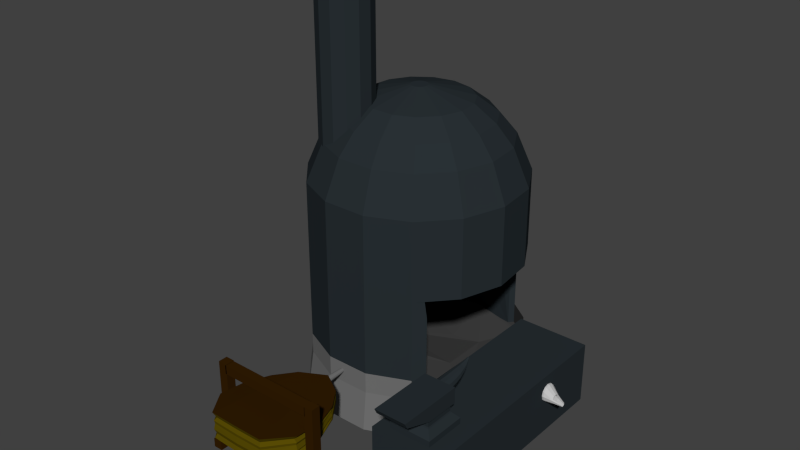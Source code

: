 # Source: smithy.blend  (saved by Blender 2.77.0; exported with 4.5.12 LTS)
import bpy
from mathutils import Matrix  # noqa: F401  (used for matrix-valued properties, if any)

bpy.ops.wm.read_factory_settings(use_empty=True)
scene = bpy.context.scene
scene.name = 'Scene'

# ---- collections
col_collection_1 = bpy.data.collections.new('Collection 1'); scene.collection.children.link(col_collection_1)

# ---- materials (node trees are filled in below, after node groups)
mat_material_004 = bpy.data.materials.new('Material.004')
mat_material_004.alpha_threshold = 0.0
mat_material_004.use_transparent_shadow = False
mat_material_004.diffuse_color = (0.02251, 0.03022, 0.03522, 1.0)
mat_material_004.roughness = 0.5
mat_material_002 = bpy.data.materials.new('Material.002')
mat_material_002.alpha_threshold = 0.0
mat_material_002.use_transparent_shadow = False
mat_material_002.diffuse_color = (0.03522, 0.01396, 0.001089, 1.0)
mat_material_002.roughness = 0.5
mat_material = bpy.data.materials.new('Material')
mat_material.alpha_threshold = 0.0
mat_material.use_transparent_shadow = False
mat_material.diffuse_color = (0.0985, 0.07118, 0.001408, 1.0)
mat_material.roughness = 0.5
mat_material_003 = bpy.data.materials.new('Material.003')
mat_material_003.alpha_threshold = 0.0
mat_material_003.use_transparent_shadow = False
mat_material_003.diffuse_color = (0.1679, 0.1679, 0.1679, 1.0)
mat_material_003.roughness = 0.5
mat_material_001 = bpy.data.materials.new('Material.001')
mat_material_001.alpha_threshold = 0.0
mat_material_001.use_transparent_shadow = False
mat_material_001.diffuse_color = (0.05222, 0.05222, 0.05222, 1.0)
mat_material_001.roughness = 0.5
mat_material_005 = bpy.data.materials.new('Material.005')
mat_material_005.alpha_threshold = 0.0
mat_material_005.use_transparent_shadow = False
mat_material_005.diffuse_color = (0.08714, 0.08714, 0.08714, 1.0)
mat_material_005.roughness = 0.5
mat_material_006 = bpy.data.materials.new('Material.006')
mat_material_006.alpha_threshold = 0.0
mat_material_006.use_transparent_shadow = False
mat_material_006.diffuse_color = (0.5489, 0.5489, 0.5489, 1.0)
mat_material_006.roughness = 0.5
mat_material_007 = bpy.data.materials.new('Material.007')
mat_material_007.alpha_threshold = 0.0
mat_material_007.use_transparent_shadow = False
mat_material_007.diffuse_color = (0.03522, 0.01396, 0.001089, 1.0)
mat_material_007.roughness = 0.5
mat_material_008 = bpy.data.materials.new('Material.008')
mat_material_008.alpha_threshold = 0.0
mat_material_008.use_transparent_shadow = False
mat_material_008.diffuse_color = (0.03522, 0.01396, 0.001089, 1.0)
mat_material_008.roughness = 0.5

# ---- material node trees

# ---- world
world_world = bpy.data.worlds.new('World'); scene.world = world_world
world_world.color = (0.05088, 0.05088, 0.05088)
world_world.use_sun_shadow = False
world_world.sun_shadow_jitter_overblur = 0.0
world_world.cycles.sampling_method = 'NONE'
world_world.cycles.sample_map_resolution = 256

# ---- meshes
me_cube_006 = bpy.data.meshes.new('Cube.006')
me_cube_006.from_pydata([(-1.0, -1.0, -1.0), (-1.0, -1.0, 1.0), (-1.0, 1.0, -1.0), (-1.0, 1.0, 1.0), (1.0, -1.0, -1.0), (1.0, -1.0, 1.0), (1.0, 1.0, -1.0), (1.0, 1.0, 1.0), (-1.0, 1.0, -1.308), (-1.0, -1.0, -1.308), (1.0, 1.0, -1.308), (1.0, -1.0, -1.308), (-1.036, 1.036, -1.561), (-1.036, -1.036, -1.561), (1.036, 1.036, -1.561), (1.036, -1.036, -1.561), (-1.147, 1.147, -1.925), (-1.147, -1.147, -1.925), (1.147, 1.147, -1.925), (1.147, -1.147, -1.925), (-1.42, 1.42, -2.795), (-1.42, -1.42, -2.795), (1.42, 1.42, -2.795), (1.42, -1.42, -2.795), (-1.42, 1.42, -4.03), (-1.42, -1.42, -4.03), (1.42, 1.42, -4.03), (1.42, -1.42, -4.03)], [], [(1, 3, 2, 0), (3, 7, 6, 2), (7, 5, 4, 6), (5, 1, 0, 4), (2, 6, 10, 8), (5, 7, 3, 1), (11, 9, 13, 15), (4, 0, 9, 11), (6, 4, 11, 10), (0, 2, 8, 9), (14, 15, 19, 18), (8, 10, 14, 12), (10, 11, 15, 14), (9, 8, 12, 13), (17, 16, 20, 21), (13, 12, 16, 17), (15, 13, 17, 19), (12, 14, 18, 16), (23, 21, 25, 27), (19, 17, 21, 23), (16, 18, 22, 20), (18, 19, 23, 22), (25, 24, 26, 27), (20, 22, 26, 24), (22, 23, 27, 26), (21, 20, 24, 25)])
_uv = me_cube_006.uv_layers.new(name='UVMap')
_uv.uv.foreach_set('vector', [0.0, 0.0, 1.0, 0.0, 1.0, 1.0, 0.0, 1.0, 0.0, 0.0, 1.0, 0.0, 1.0, 1.0, 0.0, 1.0, 0.0, 0.0, 1.0, 0.0, 1.0, 1.0, 0.0, 1.0, 0.0, 0.0, 1.0, 0.0, 1.0, 1.0, 0.0, 1.0, 0.0, 0.0, 1.0, 0.0, 1.0, 1.0, 0.0, 1.0, 0.0, 0.0, 1.0, 0.0, 1.0, 1.0, 0.0, 1.0, 0.0, 0.0, 1.0, 0.0, 1.0, 1.0, 0.0, 1.0, 0.0, 0.0, 1.0, 0.0, 1.0, 1.0, 0.0, 1.0, 0.0, 0.0, 1.0, 0.0, 1.0, 1.0, 0.0, 1.0, 0.0, 0.0, 1.0, 0.0, 1.0, 1.0, 0.0, 1.0, 0.0, 0.0, 1.0, 0.0, 1.0, 1.0, 0.0, 1.0, 0.0, 0.0, 1.0, 0.0, 1.0, 1.0, 0.0, 1.0, 0.0, 0.0, 1.0, 0.0, 1.0, 1.0, 0.0, 1.0, 0.0, 0.0, 1.0, 0.0, 1.0, 1.0, 0.0, 1.0, 0.0, 0.0, 1.0, 0.0, 1.0, 1.0, 0.0, 1.0, 0.0, 0.0, 1.0, 0.0, 1.0, 1.0, 0.0, 1.0, 0.0, 0.0, 1.0, 0.0, 1.0, 1.0, 0.0, 1.0, 0.0, 0.0, 1.0, 0.0, 1.0, 1.0, 0.0, 1.0, 0.0, 0.0, 1.0, 0.0, 1.0, 1.0, 0.0, 1.0, 0.0, 0.0, 1.0, 0.0, 1.0, 1.0, 0.0, 1.0, 0.0, 0.0, 1.0, 0.0, 1.0, 1.0, 0.0, 1.0, 0.0, 0.0, 1.0, 0.0, 1.0, 1.0, 0.0, 1.0, 1.0, 1.0, 2.518e-07, 1.0, 0.0, 2.518e-07, 1.0, 0.0, 0.0, 0.0, 1.0, 0.0, 1.0, 1.0, 0.0, 1.0, 0.0, 0.0, 1.0, 0.0, 1.0, 1.0, 0.0, 1.0, 0.0, 0.0, 1.0, 0.0, 1.0, 1.0, 0.0, 1.0])
me_cube_006.materials.append(mat_material_004)
me_cube_006.use_remesh_preserve_volume = False
me_cube_006.use_remesh_preserve_attributes = False
me_cube_006.use_mirror_vertex_groups = False
me_cube_006.update()
me_cube = bpy.data.meshes.new('Cube')
me_cube.from_pydata([(-1.0, -1.0, -1.0), (-1.0, -1.0, 1.0), (-1.0, 1.0, -1.0), (-1.0, 1.0, 1.0), (1.0, -1.0, -1.0), (1.0, -1.0, 1.0), (1.0, 1.0, -1.0), (1.0, 1.0, 1.0)], [], [(1, 3, 2, 0), (3, 7, 6, 2), (7, 5, 4, 6), (5, 1, 0, 4), (0, 2, 6, 4), (5, 7, 3, 1)])
_uv = me_cube.uv_layers.new(name='UVMap')
_uv.uv.foreach_set('vector', [0.3333, 0.3333, 0.3333, 3.974e-08, 0.6667, 0.0, 0.6667, 0.3333, 3.974e-08, 0.6667, 0.0, 0.3333, 0.3333, 0.3333, 0.3333, 0.6667, 1.291e-07, 0.3333, 0.0, 8.941e-08, 0.3333, 0.0, 0.3333, 0.3333, 0.3333, 0.3333, 0.6667, 0.3333, 0.6667, 0.6667, 0.3333, 0.6667, 1.0, 0.0, 1.0, 0.3333, 0.6667, 0.3333, 0.6667, 2.98e-08, 0.0, 0.6667, 0.3333, 0.6667, 0.3333, 1.0, 4.967e-08, 1.0])
me_cube.materials.append(mat_material_002)
me_cube.use_remesh_preserve_volume = False
me_cube.use_remesh_preserve_attributes = False
me_cube.use_mirror_vertex_groups = False
me_cube.update()
me_cylinder_003 = bpy.data.meshes.new('Cylinder.003')
me_cylinder_003.from_pydata([(1.0, -4.371e-08, -1.0), (0.6183, -0.9461, -1.0), (-0.5, 0.7976, -0.77), (-0.5, 0.7976, 0.773), (-0.8116, 0.4394, -0.8661), (-0.8116, 0.4394, 1.0), (-1.001, -4.572e-06, -1.111), (-1.0, -4.371e-08, 1.201), (-1.019, -0.5, -1.468), (-1.016, -0.5143, 1.512), (-0.6227, -0.9547, -1.891), (-0.6183, -0.9461, 1.825), (0.006787, -0.9665, 1.846), (-1.0, -4.371e-08, -1.0), (-0.6183, -0.9461, -1.0), (0.0, 1.058, -0.6051), (0.0, 1.058, 0.5886), (0.5, 0.7976, -0.77), (0.5, 0.7976, 0.773), (0.8116, 0.4394, -0.8661), (0.8116, 0.4394, 1.0), (1.001, -4.572e-06, -1.111), (1.0, -4.371e-08, 1.201), (1.019, -0.5, -1.468), (1.016, -0.5143, 1.512), (0.6227, -0.9547, -1.891), (0.6183, -0.9461, 1.825), (0.0, -0.96, -1.893), (-0.006787, -0.9665, 1.846), (0.0, 1.058, -0.3812), (0.00906, -0.9198, -1.17), (-0.5, 0.7976, -0.4806), (-0.8116, 0.4394, -0.5161), (-0.9049, -0.04277, -0.7007), (-0.9215, -0.5014, -0.912), (-0.5595, -0.9123, -1.172), (0.006738, -0.9198, -1.17), (0.5, 0.7976, -0.4806), (0.7484, 0.3581, -0.5533), (0.9207, -0.04277, -0.7007), (0.9373, -0.5014, -0.912), (0.5753, -0.9123, -1.172), (0.0, 1.058, -0.08678), (0.002851, -0.9444, -0.2666), (-0.5, 0.7976, -0.1001), (-0.7852, 0.4122, -0.0598), (-0.9678, -0.0129, -0.1098), (-0.9848, -0.5026, -0.1742), (-0.6006, -0.9329, -0.2743), (-0.002851, -0.9444, -0.2666), (0.5, 0.7976, -0.1001), (0.7852, 0.4122, -0.0598), (0.9678, -0.0129, -0.1098), (0.9848, -0.5026, -0.1742), (0.6006, -0.9329, -0.2743), (0.0, 1.058, 0.1824), (0.004478, -0.9643, 0.5736), (-0.5, 0.7976, 0.248), (-0.8116, 0.4394, 0.365), (-1.0, -1.585e-06, 0.414), (-1.017, -0.5094, 0.4982), (-0.6198, -0.949, 0.5607), (-0.004478, -0.9643, 0.5736), (0.5, 0.7976, 0.248), (0.8116, 0.4394, 0.365), (1.0, -1.585e-06, 0.414), (1.017, -0.5094, 0.4982), (0.6198, -0.949, 0.5607), (0.0, 1.058, 0.3855), (0.005229, -0.9397, 1.199), (-0.5, 0.7976, 0.5105), (-0.8116, 0.4394, 0.6825), (-0.9286, -0.04335, 0.825), (-0.9442, -0.5186, 1.009), (-0.5748, -0.9231, 1.183), (-0.005229, -0.9397, 1.199), (0.5, 0.7976, 0.5105), (0.8116, 0.4394, 0.6825), (0.9286, -0.04335, 0.825), (0.9442, -0.5186, 1.009), (0.5748, -0.9231, 1.183), (0.002124, -0.9521, -0.6928), (-0.5, 0.7976, -0.2754), (-0.7973, 0.4247, -0.2701), (-0.9828, -0.006955, -0.3715), (-1.0, -0.5026, -0.513), (-0.6104, -0.9422, -0.6982), (-0.002124, -0.9521, -0.6928), (0.5, 0.7976, -0.2754), (0.7973, 0.4247, -0.2701), (0.9828, -0.006955, -0.3715), (1.0, -0.5026, -0.513), (0.6104, -0.9422, -0.6982), (0.0, 1.058, -0.2224)], [], [(27, 10, 8, 6, 4, 2, 15), (16, 3, 5, 7, 9, 11, 12), (68, 70, 3, 16), (70, 71, 5, 3), (71, 72, 7, 5), (72, 73, 9, 7), (73, 74, 11, 9), (74, 69, 12, 11), (27, 15, 17, 19, 21, 23, 25), (16, 28, 26, 24, 22, 20, 18), (68, 16, 18, 76), (76, 18, 20, 77), (77, 20, 22, 78), (78, 22, 24, 79), (79, 24, 26, 80), (80, 26, 28, 75), (25, 41, 36, 27), (23, 40, 41, 25), (21, 39, 40, 23), (19, 38, 39, 21), (17, 37, 38, 19), (15, 29, 37, 17), (10, 27, 30, 35), (8, 10, 35, 34), (6, 8, 34, 33), (4, 6, 33, 32), (2, 4, 32, 31), (15, 2, 31, 29), (92, 54, 49, 87), (91, 53, 54, 92), (90, 52, 53, 91), (89, 51, 52, 90), (88, 50, 51, 89), (93, 42, 50, 88), (86, 81, 43, 48), (85, 86, 48, 47), (84, 85, 47, 46), (83, 84, 46, 45), (82, 83, 45, 44), (93, 82, 44, 42), (54, 67, 62, 49), (53, 66, 67, 54), (52, 65, 66, 53), (51, 64, 65, 52), (50, 63, 64, 51), (42, 55, 63, 50), (48, 43, 56, 61), (47, 48, 61, 60), (46, 47, 60, 59), (45, 46, 59, 58), (44, 45, 58, 57), (42, 44, 57, 55), (67, 80, 75, 62), (66, 79, 80, 67), (65, 78, 79, 66), (64, 77, 78, 65), (63, 76, 77, 64), (55, 68, 76, 63), (61, 56, 69, 74), (60, 61, 74, 73), (59, 60, 73, 72), (58, 59, 72, 71), (57, 58, 71, 70), (55, 57, 70, 68), (29, 31, 82, 93), (31, 32, 83, 82), (32, 33, 84, 83), (33, 34, 85, 84), (34, 35, 86, 85), (35, 30, 81, 86), (29, 93, 88, 37), (37, 88, 89, 38), (38, 89, 90, 39), (39, 90, 91, 40), (40, 91, 92, 41), (41, 92, 87, 36)])
me_cylinder_003.polygons.foreach_set('material_index', [1, 1, 0, 0, 0, 0, 0, 0, 1, 1, 0, 0, 0, 0, 0, 0, 0, 0, 0, 0, 0, 0, 0, 0, 0, 0, 0, 0, 0, 0, 0, 0, 0, 0, 0, 0, 0, 0, 0, 0, 0, 0, 0, 0, 0, 0, 0, 0, 0, 0, 0, 0, 0, 0, 0, 0, 0, 0, 0, 0, 0, 0, 0, 0, 0, 0, 0, 0, 0, 0, 0, 0, 0, 0, 0, 0])
_uv = me_cylinder_003.uv_layers.new(name='UVMap')
_uv.uv.foreach_set('vector', [0.5229, 0.7999, 0.4162, 0.7983, 0.3491, 0.7067, 0.3532, 0.6154, 0.3863, 0.5409, 0.4402, 0.4889, 0.5263, 0.4436, 0.8249, 0.3547, 0.7391, 0.3075, 0.6854, 0.2445, 0.6529, 0.1732, 0.6498, 0.08368, 0.7178, 0.00444, 0.8249, 0.0, 0.02653, 0.3122, 0.08825, 0.3227, 0.09528, 0.3613, 0.03197, 0.3421, 0.08825, 0.3227, 0.1618, 0.3385, 0.1703, 0.3852, 0.09528, 0.3613, 0.1618, 0.3385, 0.2496, 0.3479, 0.2545, 0.4039, 0.1703, 0.3852, 0.2496, 0.3479, 0.3342, 0.364, 0.3491, 0.4379, 0.2545, 0.4039, 0.1637, 0.5626, 0.1004, 0.5366, 0.108, 0.441, 0.1762, 0.4877, 0.1004, 0.5366, 0.00103, 0.5342, 0.0008654, 0.4379, 0.108, 0.441, 0.5229, 0.7999, 0.5263, 0.4436, 0.6116, 0.4902, 0.6645, 0.543, 0.6961, 0.6179, 0.6984, 0.7093, 0.6296, 0.7999, 1.0, 0.0, 1.0, 0.3547, 0.8929, 0.3503, 0.8249, 0.271, 0.828, 0.1815, 0.8605, 0.1102, 0.9141, 0.04721, 0.3492, 0.1678, 0.3491, 0.1376, 0.4115, 0.1106, 0.4117, 0.1497, 0.4117, 0.1497, 0.4115, 0.1106, 0.483, 0.07693, 0.4833, 0.1242, 0.4833, 0.1242, 0.483, 0.07693, 0.5635, 0.04689, 0.5683, 0.1027, 0.5683, 0.1027, 0.5635, 0.04689, 0.6498, 0.0, 0.6482, 0.07485, 0.711, 0.5685, 0.6984, 0.4936, 0.7666, 0.4468, 0.7742, 0.5424, 0.7742, 0.5424, 0.7666, 0.4468, 0.8737, 0.4436, 0.8736, 0.5399, 0.767, 0.9999, 0.7749, 0.8929, 0.8723, 0.8924, 0.8737, 1.0, 0.6989, 0.9372, 0.7127, 0.8544, 0.7749, 0.8929, 0.767, 0.9999, 0.5653, 0.391, 0.5691, 0.3297, 0.6465, 0.3607, 0.6498, 0.4436, 0.4845, 0.3546, 0.4954, 0.3079, 0.5691, 0.3297, 0.5653, 0.391, 0.4127, 0.3402, 0.4125, 0.2972, 0.4954, 0.3079, 0.4845, 0.3546, 0.35, 0.3152, 0.3498, 0.2819, 0.4125, 0.2972, 0.4127, 0.3402, 0.1082, 0.9941, 0.001439, 0.9942, 0.0, 0.8866, 0.09744, 0.8871, 0.1762, 0.9313, 0.1082, 0.9941, 0.09744, 0.8871, 0.1595, 0.8485, 0.1926, 0.06401, 0.267, 0.0, 0.2792, 0.08213, 0.2079, 0.1238, 0.1204, 0.1109, 0.1926, 0.06401, 0.2079, 0.1238, 0.1297, 0.1623, 0.05395, 0.1344, 0.1204, 0.1109, 0.1297, 0.1623, 0.0617, 0.177, 0.0, 0.1666, 0.05395, 0.1344, 0.0617, 0.177, 0.005996, 0.1995, 0.7687, 0.8224, 0.7703, 0.7593, 0.8737, 0.758, 0.8737, 0.8214, 0.7018, 0.795, 0.7044, 0.7446, 0.7703, 0.7593, 0.7687, 0.8224, 0.5652, 0.2808, 0.5654, 0.2418, 0.648, 0.251, 0.6488, 0.3014, 0.4859, 0.2659, 0.4874, 0.2346, 0.5654, 0.2418, 0.5652, 0.2808, 0.4123, 0.2666, 0.4122, 0.2405, 0.4874, 0.2346, 0.4859, 0.2659, 0.3497, 0.2583, 0.3496, 0.2381, 0.4122, 0.2405, 0.4123, 0.2666, 0.1062, 0.8165, 0.001264, 0.8157, 0.001207, 0.7522, 0.1046, 0.7535, 0.1731, 0.7891, 0.1062, 0.8165, 0.1046, 0.7535, 0.1705, 0.7387, 0.2131, 0.1727, 0.2924, 0.1405, 0.301, 0.1903, 0.2206, 0.2111, 0.1383, 0.1982, 0.2131, 0.1727, 0.2206, 0.2111, 0.1457, 0.2289, 0.0672, 0.2071, 0.1383, 0.1982, 0.1457, 0.2289, 0.0719, 0.2329, 0.01025, 0.2229, 0.0672, 0.2071, 0.0719, 0.2329, 0.01388, 0.2428, 0.7703, 0.7593, 0.7667, 0.635, 0.8737, 0.6329, 0.8737, 0.758, 0.7044, 0.7446, 0.6986, 0.6445, 0.7667, 0.635, 0.7703, 0.7593, 0.5654, 0.2418, 0.5641, 0.164, 0.6498, 0.1509, 0.648, 0.251, 0.4874, 0.2346, 0.4835, 0.1714, 0.5641, 0.164, 0.5654, 0.2418, 0.4122, 0.2405, 0.4119, 0.1888, 0.4835, 0.1714, 0.4874, 0.2346, 0.3496, 0.2381, 0.3494, 0.198, 0.4119, 0.1888, 0.4122, 0.2405, 0.1046, 0.7535, 0.001207, 0.7522, 0.00106, 0.6272, 0.1081, 0.6292, 0.1705, 0.7387, 0.1046, 0.7535, 0.1081, 0.6292, 0.1762, 0.6386, 0.2206, 0.2111, 0.301, 0.1903, 0.3211, 0.2889, 0.2335, 0.2882, 0.1457, 0.2289, 0.2206, 0.2111, 0.2335, 0.2882, 0.1533, 0.2919, 0.0719, 0.2329, 0.1457, 0.2289, 0.1533, 0.2919, 0.08122, 0.2841, 0.01388, 0.2428, 0.0719, 0.2329, 0.08122, 0.2841, 0.02109, 0.2824, 0.7667, 0.635, 0.7742, 0.5424, 0.8736, 0.5399, 0.8737, 0.6329, 0.6986, 0.6445, 0.711, 0.5685, 0.7742, 0.5424, 0.7667, 0.635, 0.5641, 0.164, 0.5683, 0.1027, 0.6482, 0.07485, 0.6498, 0.1509, 0.4835, 0.1714, 0.4833, 0.1242, 0.5683, 0.1027, 0.5641, 0.164, 0.4119, 0.1888, 0.4117, 0.1497, 0.4833, 0.1242, 0.4835, 0.1714, 0.3494, 0.198, 0.3492, 0.1678, 0.4117, 0.1497, 0.4119, 0.1888, 0.1081, 0.6292, 0.00106, 0.6272, 0.00103, 0.5342, 0.1004, 0.5366, 0.1762, 0.6386, 0.1081, 0.6292, 0.1004, 0.5366, 0.1637, 0.5626, 0.2335, 0.2882, 0.3211, 0.2889, 0.3342, 0.364, 0.2496, 0.3479, 0.1533, 0.2919, 0.2335, 0.2882, 0.2496, 0.3479, 0.1618, 0.3385, 0.08122, 0.2841, 0.1533, 0.2919, 0.1618, 0.3385, 0.08825, 0.3227, 0.02109, 0.2824, 0.08122, 0.2841, 0.08825, 0.3227, 0.02653, 0.3122, 0.005996, 0.1995, 0.0617, 0.177, 0.0672, 0.2071, 0.01025, 0.2229, 0.0617, 0.177, 0.1297, 0.1623, 0.1383, 0.1982, 0.0672, 0.2071, 0.1297, 0.1623, 0.2079, 0.1238, 0.2131, 0.1727, 0.1383, 0.1982, 0.2079, 0.1238, 0.2792, 0.08213, 0.2924, 0.1405, 0.2131, 0.1727, 0.2792, 0.08213, 0.3299, 0.03591, 0.3491, 0.1047, 0.2924, 0.1405, 0.09744, 0.8871, 0.0, 0.8866, 0.001264, 0.8157, 0.1062, 0.8165, 0.3498, 0.2819, 0.3497, 0.2583, 0.4123, 0.2666, 0.4125, 0.2972, 0.4125, 0.2972, 0.4123, 0.2666, 0.4859, 0.2659, 0.4954, 0.3079, 0.4954, 0.3079, 0.4859, 0.2659, 0.5652, 0.2808, 0.5691, 0.3297, 0.5691, 0.3297, 0.5652, 0.2808, 0.6488, 0.3014, 0.6465, 0.3607, 0.7127, 0.8544, 0.7018, 0.795, 0.7687, 0.8224, 0.7749, 0.8929, 0.7749, 0.8929, 0.7687, 0.8224, 0.8737, 0.8214, 0.8723, 0.8924])
me_cylinder_003.materials.append(mat_material)
me_cylinder_003.materials.append(mat_material_002)
me_cylinder_003.use_remesh_preserve_volume = False
me_cylinder_003.use_remesh_preserve_attributes = False
me_cylinder_003.use_mirror_vertex_groups = False
me_cylinder_003.update()
me_cylinder = bpy.data.meshes.new('Cylinder')
me_cylinder.from_pydata([(1.285e-08, 2.294, -1.0), (0.0, 1.0, 1.0), (1.147, 1.987, -1.0), (0.5, 0.866, 1.0), (1.987, 1.147, -1.0), (0.866, 0.5, 1.0), (2.294, 7.969e-08, -1.0), (1.0, -4.371e-08, 1.0), (1.987, -1.147, -1.0), (0.866, -0.5, 1.0), (1.147, -1.987, -1.0), (0.5, -0.866, 1.0), (3.592e-07, -2.294, -1.0), (1.51e-07, -1.0, 1.0), (-1.147, -1.987, -1.0), (-0.5, -0.866, 1.0), (-1.987, -1.147, -1.0), (-0.866, -0.5, 1.0), (-2.294, -8.866e-07, -1.0), (-1.0, -4.649e-07, 1.0), (-1.987, 1.147, -1.0), (-0.866, 0.5, 1.0), (-1.147, 1.987, -1.0), (-0.5, 0.866, 1.0)], [], [(0, 1, 3, 2), (2, 3, 5, 4), (4, 5, 7, 6), (6, 7, 9, 8), (8, 9, 11, 10), (10, 11, 13, 12), (12, 13, 15, 14), (14, 15, 17, 16), (16, 17, 19, 18), (18, 19, 21, 20), (3, 1, 23, 21, 19, 17, 15, 13, 11, 9, 7, 5), (20, 21, 23, 22), (22, 23, 1, 0), (0, 2, 4, 6, 8, 10, 12, 14, 16, 18, 20, 22)])
_uv = me_cylinder.uv_layers.new(name='UVMap')
_uv.uv.foreach_set('vector', [0.0, 0.0, 1.0, 0.0, 1.0, 1.0, 0.0, 1.0, 0.0, 0.0, 1.0, 0.0, 1.0, 1.0, 0.0, 1.0, 0.0, 0.0, 1.0, 0.0, 1.0, 1.0, 0.0, 1.0, 0.0, 0.0, 1.0, 0.0, 1.0, 1.0, 0.0, 1.0, 0.0, 0.0, 1.0, 0.0, 1.0, 1.0, 0.0, 1.0, 0.0, 0.0, 1.0, 0.0, 1.0, 1.0, 0.0, 1.0, 0.0, 0.0, 1.0, 0.0, 1.0, 1.0, 0.0, 1.0, 0.0, 0.0, 1.0, 0.0, 1.0, 1.0, 0.0, 1.0, 0.0, 0.0, 1.0, 0.0, 1.0, 1.0, 0.0, 1.0, 0.0, 0.0, 1.0, 0.0, 1.0, 1.0, 0.0, 1.0, 0.5, 1.0, 0.75, 0.933, 0.933, 0.75, 1.0, 0.5, 0.933, 0.25, 0.75, 0.06699, 0.5, 0.0, 0.25, 0.06699, 0.06699, 0.25, 0.0, 0.5, 0.06699, 0.75, 0.25, 0.933, 0.0, 0.0, 1.0, 0.0, 1.0, 1.0, 0.0, 1.0, 0.0, 0.0, 1.0, 0.0, 1.0, 1.0, 0.0, 1.0, 5.38e-08, 0.366, 0.134, 0.134, 0.366, 0.0, 0.634, 1.614e-07, 0.866, 0.134, 1.0, 0.366, 1.0, 0.634, 0.866, 0.866, 0.634, 1.0, 0.366, 1.0, 0.134, 0.866, 0.0, 0.634])
me_cylinder.materials.append(mat_material_003)
me_cylinder.use_remesh_preserve_volume = False
me_cylinder.use_remesh_preserve_attributes = False
me_cylinder.use_mirror_vertex_groups = False
me_cylinder.update()
me_cube_003 = bpy.data.meshes.new('Cube.003')
me_cube_003.from_pydata([(0.6431, -1.716, 2.342), (0.6431, -3.002, 2.342), (-0.6431, -1.716, 2.342), (-0.6431, -3.002, 2.342), (-0.7696, -1.544, -1.601), (-0.7696, -1.544, 2.43), (-0.7696, -0.004741, -1.601), (-0.7696, -0.1408, -0.15), (0.7696, -1.544, -1.601), (0.7696, -1.544, 2.43), (0.7696, -0.004741, -1.601), (0.7696, -0.1408, -0.15), (-0.7696, -2.279, -1.601), (-0.7696, -2.279, 2.43), (0.7696, -2.279, 2.43), (0.7696, -2.279, -1.601), (-0.7696, -2.933, -1.601), (-0.7696, -2.933, 2.43), (0.7696, -2.933, 2.43), (0.7696, -2.933, -1.601), (-0.7696, -3.139, -1.601), (-0.7696, -3.139, 2.43), (0.7696, -3.139, 2.43), (0.7696, -3.139, -1.601), (-0.1646, -3.549, -1.228), (0.01724, -3.549, -1.486), (0.01724, -3.259, -1.486), (0.01724, -2.776, -1.486), (-0.1646, -3.259, -1.228), (-0.1646, -2.776, -1.228), (-0.2977, -3.259, -0.5254), (-0.2977, -2.776, -0.5254), (-0.3464, -3.259, 0.4348), (-0.3464, -2.776, 0.4348), (-0.2977, -3.259, 1.395), (-0.2977, -2.776, 1.395), (-0.1646, -3.259, 2.098), (-0.1646, -2.776, 2.098), (0.01724, -3.259, 2.355), (0.01724, -2.776, 2.355), (0.199, -3.259, 2.098), (0.199, -2.776, 2.098), (0.3321, -3.259, 1.395), (0.3321, -2.776, 1.395), (0.3809, -3.259, 0.4348), (0.3809, -2.776, 0.4348), (0.3321, -3.259, -0.5254), (0.3321, -2.776, -0.5254), (0.1991, -3.259, -1.228), (0.1991, -2.776, -1.228), (-0.2977, -3.549, -0.5254), (-0.3464, -3.549, 0.4348), (-0.2977, -3.549, 1.395), (-0.1646, -3.549, 2.098), (0.01724, -3.549, 2.355), (0.199, -3.549, 2.098), (0.3321, -3.549, 1.395), (0.3809, -3.549, 0.4348), (0.3321, -3.549, -0.5254), (0.1991, -3.549, -1.228), (0.1832, -3.909, -1.322), (0.01724, -3.909, -1.557), (0.3046, -3.909, -0.6807), (0.3491, -3.909, 0.1956), (0.3046, -3.909, 1.072), (0.1832, -3.909, 1.713), (0.01724, -3.909, 1.948), (-0.1487, -3.909, 1.713), (-0.2701, -3.909, 1.072), (-0.3146, -3.909, 0.1956), (-0.2701, -3.909, -0.6807), (-0.1487, -3.909, -1.322), (0.1617, -4.238, -1.445), (0.01724, -4.238, -1.649), (0.2674, -4.238, -0.8864), (0.3061, -4.238, -0.1235), (0.2674, -4.238, 0.6394), (0.1617, -4.238, 1.198), (0.01724, -4.238, 1.402), (-0.1272, -4.238, 1.198), (-0.233, -4.238, 0.6394), (-0.2717, -4.238, -0.1235), (-0.233, -4.238, -0.8864), (-0.1272, -4.238, -1.445), (0.1306, -4.558, -1.558), (0.02169, -4.558, -1.713), (0.2104, -4.558, -1.137), (0.2396, -4.558, -0.5617), (0.2104, -4.558, 0.0137), (0.1306, -4.558, 0.4349), (0.02169, -4.558, 0.5891), (-0.08726, -4.558, 0.4349), (-0.167, -4.558, 0.0137), (-0.1962, -4.558, -0.5617), (-0.167, -4.558, -1.137), (-0.08726, -4.558, -1.558), (0.1015, -4.777, -1.73), (0.02169, -4.777, -1.843), (0.1599, -4.777, -1.422), (0.1813, -4.777, -1.0), (0.1599, -4.777, -0.5791), (0.1015, -4.777, -0.2706), (0.02169, -4.777, -0.1577), (-0.05808, -4.777, -0.2706), (-0.1165, -4.777, -0.5791), (-0.1379, -4.777, -1.0), (-0.1165, -4.777, -1.422), (-0.05808, -4.777, -1.73), (0.07769, -4.902, -1.872), (0.02169, -4.902, -1.951), (0.1187, -4.902, -1.655), (0.1337, -4.902, -1.359), (0.1187, -4.902, -1.064), (0.07769, -4.902, -0.8471), (0.02169, -4.902, -0.7679), (-0.0343, -4.902, -0.8471), (-0.07529, -4.902, -1.064), (-0.09029, -4.902, -1.359), (-0.07529, -4.902, -1.655), (-0.0343, -4.902, -1.872), (0.05971, -4.989, -2.026), (0.02169, -4.989, -2.08), (0.08754, -4.989, -1.879), (0.09772, -4.989, -1.678), (0.08754, -4.989, -1.478), (0.05971, -4.989, -1.331), (0.02169, -4.989, -1.277), (-0.01632, -4.989, -1.331), (-0.04415, -4.989, -1.478), (-0.05434, -4.989, -1.678), (-0.04415, -4.989, -1.879), (-0.01632, -4.989, -2.026), (0.04796, -5.051, -2.198), (0.02169, -5.051, -2.235), (0.06719, -5.051, -2.096), (0.07422, -5.051, -1.958), (0.06719, -5.051, -1.819), (0.04796, -5.051, -1.717), (0.02169, -5.051, -1.68), (-0.004571, -5.051, -1.717), (-0.0238, -5.051, -1.819), (-0.03084, -5.051, -1.958), (-0.0238, -5.051, -2.096), (-0.004571, -5.051, -2.198)], [], [(2, 3, 1, 0), (5, 7, 6, 4), (7, 11, 10, 6), (11, 9, 8, 10), (9, 11, 7, 5), (4, 6, 10, 8, 15, 19, 23, 20, 16, 12), (20, 23, 22, 21), (5, 4, 12, 16, 20, 21, 17, 13), (54, 55, 65, 66), (26, 28, 24, 25), (26, 27, 29, 28), (56, 57, 63, 64), (36, 38, 54, 53), (28, 29, 31, 30), (50, 51, 69, 70), (40, 42, 56, 55), (30, 31, 33, 32), (58, 59, 60, 62), (44, 46, 58, 57), (32, 33, 35, 34), (25, 24, 71, 61), (30, 32, 51, 50), (34, 35, 37, 36), (57, 58, 62, 63), (34, 36, 53, 52), (36, 37, 39, 38), (55, 56, 64, 65), (48, 26, 25, 59), (38, 39, 41, 40), (59, 25, 61, 60), (38, 40, 55, 54), (40, 41, 43, 42), (65, 64, 76, 77), (42, 44, 57, 56), (42, 43, 45, 44), (28, 30, 50, 24), (53, 54, 66, 67), (44, 45, 47, 46), (29, 27, 49, 47, 45, 43, 41, 39, 37, 35, 33, 31), (48, 49, 27, 26), (46, 47, 49, 48), (52, 53, 67, 68), (32, 34, 52, 51), (46, 48, 59, 58), (24, 50, 70, 71), (51, 52, 68, 69), (77, 76, 88, 89), (61, 71, 83, 73), (62, 60, 72, 74), (69, 68, 80, 81), (66, 65, 77, 78), (63, 62, 74, 75), (70, 69, 81, 82), (67, 66, 78, 79), (64, 63, 75, 76), (71, 70, 82, 83), (60, 61, 73, 72), (68, 67, 79, 80), (92, 91, 103, 104), (73, 83, 95, 85), (74, 72, 84, 86), (81, 80, 92, 93), (78, 77, 89, 90), (75, 74, 86, 87), (82, 81, 93, 94), (79, 78, 90, 91), (76, 75, 87, 88), (83, 82, 94, 95), (72, 73, 85, 84), (80, 79, 91, 92), (96, 97, 109, 108), (89, 88, 100, 101), (85, 95, 107, 97), (86, 84, 96, 98), (93, 92, 104, 105), (90, 89, 101, 102), (87, 86, 98, 99), (94, 93, 105, 106), (91, 90, 102, 103), (88, 87, 99, 100), (95, 94, 106, 107), (84, 85, 97, 96), (119, 118, 130, 131), (104, 103, 115, 116), (101, 100, 112, 113), (97, 107, 119, 109), (98, 96, 108, 110), (105, 104, 116, 117), (102, 101, 113, 114), (99, 98, 110, 111), (106, 105, 117, 118), (103, 102, 114, 115), (100, 99, 111, 112), (107, 106, 118, 119), (124, 123, 135, 136), (108, 109, 121, 120), (116, 115, 127, 128), (113, 112, 124, 125), (109, 119, 131, 121), (110, 108, 120, 122), (117, 116, 128, 129), (114, 113, 125, 126), (111, 110, 122, 123), (118, 117, 129, 130), (115, 114, 126, 127), (112, 111, 123, 124), (133, 143, 142, 141, 140, 139, 138, 137, 136, 135, 134, 132), (131, 130, 142, 143), (120, 121, 133, 132), (128, 127, 139, 140), (125, 124, 136, 137), (121, 131, 143, 133), (122, 120, 132, 134), (129, 128, 140, 141), (126, 125, 137, 138), (123, 122, 134, 135), (130, 129, 141, 142), (127, 126, 138, 139), (9, 5, 13, 17, 21, 22, 18, 14), (8, 9, 14, 18, 22, 23, 19, 15)])
_uv = me_cube_003.uv_layers.new(name='UVMap')
_uv.uv.foreach_set('vector', [0.4241, 1.0, 0.4241, 0.7746, 0.6647, 0.7746, 0.6647, 1.0, 0.0, 0.0, 1.0, 0.0, 1.0, 1.0, 0.0, 1.0, 0.0, 0.0, 1.0, 0.0, 1.0, 1.0, 0.0, 1.0, 0.0, 0.0, 1.0, 0.0, 1.0, 1.0, 0.0, 1.0, 0.0, 0.0, 1.0, 0.0, 1.0, 1.0, 0.0, 1.0, 0.5, 1.0, 0.7939, 0.9045, 0.9755, 0.6545, 0.9755, 0.3455, 0.7939, 0.09549, 0.5, 0.0, 0.2061, 0.09549, 0.02447, 0.3455, 0.02447, 0.6545, 0.2061, 0.9045, 0.0, 0.0, 1.0, 0.0, 1.0, 1.0, 0.0, 1.0, 0.5, 1.0, 0.8536, 0.8536, 1.0, 0.5, 0.8536, 0.1464, 0.5, 0.0, 0.1464, 0.1464, 0.0, 0.5, 0.1464, 0.8536, 0.2666, 0.004802, 0.2702, 0.05601, 0.204, 0.1232, 0.2006, 0.07645, 0.9799, 0.306, 0.9236, 0.3222, 0.9116, 0.2855, 0.9679, 0.2693, 0.9799, 0.306, 1.0, 0.3673, 0.9437, 0.3835, 0.9236, 0.3222, 0.2745, 0.1812, 0.2781, 0.3468, 0.2112, 0.3886, 0.2079, 0.2374, 0.7485, 0.7203, 0.7448, 0.7716, 0.6908, 0.7698, 0.6945, 0.7185, 0.7585, 0.1534, 0.8484, 0.1564, 0.8484, 0.2708, 0.7585, 0.2678, 0.7045, 0.266, 0.7024, 0.4277, 0.6355, 0.386, 0.6374, 0.2384, 0.3242, 0.05421, 0.3284, 0.1794, 0.2745, 0.1812, 0.2702, 0.05601, 0.7585, 0.2678, 0.8484, 0.2708, 0.8463, 0.4325, 0.7564, 0.4295, 0.2803, 0.5085, 0.2803, 0.623, 0.2132, 0.6406, 0.2132, 0.5361, 0.3321, 0.345, 0.3342, 0.5067, 0.2803, 0.5085, 0.2781, 0.3468, 0.7564, 0.4295, 0.8463, 0.4325, 0.8426, 0.5982, 0.7527, 0.5952, 0.9679, 0.2693, 0.9116, 0.2855, 0.9105, 0.2308, 0.9619, 0.216, 0.7585, 0.2678, 0.7564, 0.4295, 0.7024, 0.4277, 0.7045, 0.266, 0.7527, 0.5952, 0.8426, 0.5982, 0.8384, 0.7234, 0.7485, 0.7203, 0.2781, 0.3468, 0.2803, 0.5085, 0.2132, 0.5361, 0.2112, 0.3886, 0.7527, 0.5952, 0.7485, 0.7203, 0.6945, 0.7185, 0.6988, 0.5934, 0.7485, 0.7203, 0.8384, 0.7234, 0.8347, 0.7746, 0.7448, 0.7716, 0.2702, 0.05601, 0.2745, 0.1812, 0.2079, 0.2374, 0.204, 0.1232, 0.9233, 0.4448, 0.9797, 0.4609, 0.9678, 0.4977, 0.9114, 0.4817, 0.3205, 0.003001, 0.4104, 0.0, 0.4141, 0.05121, 0.3242, 0.05421, 0.9114, 0.4817, 0.9678, 0.4977, 0.9619, 0.551, 0.9105, 0.5363, 0.3205, 0.003001, 0.3242, 0.05421, 0.2702, 0.05601, 0.2666, 0.004802, 0.3242, 0.05421, 0.4141, 0.05121, 0.4184, 0.1764, 0.3284, 0.1794, 0.204, 0.1232, 0.2079, 0.2374, 0.1473, 0.3117, 0.144, 0.2122, 0.3284, 0.1794, 0.3321, 0.345, 0.2781, 0.3468, 0.2745, 0.1812, 0.3284, 0.1794, 0.4184, 0.1764, 0.422, 0.342, 0.3321, 0.345, 0.7585, 0.1534, 0.7585, 0.2678, 0.7045, 0.266, 0.7045, 0.1516, 0.6945, 0.7185, 0.6908, 0.7698, 0.6249, 0.6981, 0.6283, 0.6514, 0.3321, 0.345, 0.422, 0.342, 0.4241, 0.5037, 0.3342, 0.5067, 0.5, 1.0, 0.75, 0.933, 0.933, 0.75, 1.0, 0.5, 0.933, 0.25, 0.75, 0.06699, 0.5, 0.0, 0.25, 0.06699, 0.06699, 0.25, 0.0, 0.5, 0.06699, 0.75, 0.25, 0.933, 0.9233, 0.4448, 0.9432, 0.3835, 0.9996, 0.3995, 0.9797, 0.4609, 0.3342, 0.5067, 0.4241, 0.5037, 0.4241, 0.6182, 0.3342, 0.6212, 0.6988, 0.5934, 0.6945, 0.7185, 0.6283, 0.6514, 0.6322, 0.5371, 0.7564, 0.4295, 0.7527, 0.5952, 0.6988, 0.5934, 0.7024, 0.4277, 0.3342, 0.5067, 0.3342, 0.6212, 0.2803, 0.623, 0.2803, 0.5085, 0.7045, 0.1516, 0.7045, 0.266, 0.6374, 0.2384, 0.6374, 0.134, 0.7024, 0.4277, 0.6988, 0.5934, 0.6322, 0.5371, 0.6355, 0.386, 0.144, 0.2122, 0.1473, 0.3117, 0.08871, 0.418, 0.08617, 0.343, 0.9619, 0.216, 0.9105, 0.2308, 0.915, 0.1774, 0.9598, 0.1646, 0.2132, 0.5361, 0.2132, 0.6406, 0.1519, 0.6627, 0.1519, 0.5717, 0.6355, 0.386, 0.6322, 0.5371, 0.5716, 0.4629, 0.5745, 0.3313, 0.8784, 0.7569, 0.8484, 0.7157, 0.8551, 0.6167, 0.8812, 0.6526, 0.2112, 0.3886, 0.2132, 0.5361, 0.1519, 0.5717, 0.1502, 0.4433, 0.6374, 0.2384, 0.6355, 0.386, 0.5745, 0.3313, 0.5762, 0.2028, 0.9105, 0.7172, 0.8784, 0.7569, 0.8812, 0.6526, 0.9091, 0.618, 0.2079, 0.2374, 0.2112, 0.3886, 0.1502, 0.4433, 0.1473, 0.3117, 0.6374, 0.134, 0.6374, 0.2384, 0.5762, 0.2028, 0.5762, 0.1119, 0.9105, 0.5363, 0.9619, 0.551, 0.96, 0.6024, 0.9152, 0.5897, 0.6322, 0.5371, 0.6283, 0.6514, 0.5682, 0.5624, 0.5716, 0.4629, 0.5129, 0.3569, 0.5103, 0.4319, 0.4711, 0.3115, 0.473, 0.2566, 0.9598, 0.1646, 0.915, 0.1774, 0.9213, 0.1273, 0.955, 0.1176, 0.1519, 0.5717, 0.1519, 0.6627, 0.09218, 0.6827, 0.09218, 0.6142, 0.5745, 0.3313, 0.5716, 0.4629, 0.5129, 0.3569, 0.5151, 0.2576, 0.8812, 0.6526, 0.8551, 0.6167, 0.8647, 0.4753, 0.8844, 0.5024, 0.1502, 0.4433, 0.1519, 0.5717, 0.09218, 0.6142, 0.09091, 0.5173, 0.5762, 0.2028, 0.5745, 0.3313, 0.5151, 0.2576, 0.5163, 0.1607, 0.9091, 0.618, 0.8812, 0.6526, 0.8844, 0.5024, 0.9055, 0.4763, 0.1473, 0.3117, 0.1502, 0.4433, 0.09091, 0.5173, 0.08871, 0.418, 0.5762, 0.1119, 0.5762, 0.2028, 0.5163, 0.1607, 0.5163, 0.09217, 0.9152, 0.5897, 0.96, 0.6024, 0.9542, 0.65, 0.9204, 0.6403, 0.5716, 0.4629, 0.5682, 0.5624, 0.5103, 0.4319, 0.5129, 0.3569, 0.9368, 0.6845, 0.9616, 0.6915, 0.97, 0.7187, 0.9526, 0.7138, 0.08617, 0.343, 0.08871, 0.418, 0.04884, 0.5184, 0.04697, 0.4634, 0.955, 0.1176, 0.9213, 0.1273, 0.9376, 0.08311, 0.9623, 0.076, 0.09218, 0.6142, 0.09218, 0.6827, 0.05138, 0.7122, 0.05138, 0.662, 0.5151, 0.2576, 0.5129, 0.3569, 0.473, 0.2566, 0.4746, 0.1839, 0.8844, 0.5024, 0.8647, 0.4753, 0.8736, 0.3469, 0.888, 0.3667, 0.09091, 0.5173, 0.09218, 0.6142, 0.05138, 0.662, 0.05045, 0.591, 0.5163, 0.1607, 0.5151, 0.2576, 0.4746, 0.1839, 0.4755, 0.1129, 0.9055, 0.4763, 0.8844, 0.5024, 0.888, 0.3667, 0.9035, 0.3476, 0.08871, 0.418, 0.09091, 0.5173, 0.05045, 0.591, 0.04884, 0.5184, 0.5163, 0.09217, 0.5163, 0.1607, 0.4755, 0.1129, 0.4755, 0.06271, 0.9204, 0.6403, 0.9542, 0.65, 0.9616, 0.6915, 0.9368, 0.6845, 0.4522, 0.0388, 0.4522, 0.07404, 0.4363, 0.03657, 0.4363, 0.01264, 0.473, 0.2566, 0.4711, 0.3115, 0.4491, 0.2134, 0.4504, 0.1749, 0.04697, 0.4634, 0.04884, 0.5184, 0.02627, 0.6001, 0.02496, 0.5615, 0.9623, 0.076, 0.9376, 0.08311, 0.9532, 0.05375, 0.9706, 0.04876, 0.05138, 0.662, 0.05138, 0.7122, 0.02805, 0.7361, 0.02805, 0.7009, 0.4746, 0.1839, 0.473, 0.2566, 0.4504, 0.1749, 0.4515, 0.1238, 0.888, 0.3667, 0.8736, 0.3469, 0.8809, 0.2437, 0.891, 0.2576, 0.05045, 0.591, 0.05138, 0.662, 0.02805, 0.7009, 0.0274, 0.6511, 0.4755, 0.1129, 0.4746, 0.1839, 0.4515, 0.1238, 0.4522, 0.07404, 0.9035, 0.3476, 0.888, 0.3667, 0.891, 0.2576, 0.9018, 0.2442, 0.04884, 0.5184, 0.05045, 0.591, 0.0274, 0.6511, 0.02627, 0.6001, 0.4755, 0.06271, 0.4755, 0.1129, 0.4522, 0.07404, 0.4522, 0.0388, 0.01096, 0.6699, 0.01173, 0.7045, 0.0005306, 0.7516, 0.0, 0.7276, 0.9526, 0.7138, 0.97, 0.7187, 0.9826, 0.7432, 0.9709, 0.7398, 0.9105, 0.2071, 0.9018, 0.2442, 0.9008, 0.1581, 0.9066, 0.1328, 0.8809, 0.2437, 0.8742, 0.2062, 0.882, 0.1323, 0.8865, 0.1577, 0.9706, 0.04876, 0.9532, 0.05375, 0.9714, 0.02763, 0.9832, 0.02424, 0.02805, 0.7009, 0.02805, 0.7361, 0.01217, 0.7623, 0.01217, 0.7383, 0.4515, 0.1238, 0.4504, 0.1749, 0.4351, 0.105, 0.4359, 0.07038, 0.891, 0.2576, 0.8809, 0.2437, 0.8865, 0.1577, 0.8934, 0.1672, 0.0274, 0.6511, 0.02805, 0.7009, 0.01217, 0.7383, 0.01173, 0.7045, 0.4522, 0.07404, 0.4515, 0.1238, 0.4359, 0.07038, 0.4363, 0.03657, 0.9018, 0.2442, 0.891, 0.2576, 0.8934, 0.1672, 0.9008, 0.1581, 0.02627, 0.6001, 0.0274, 0.6511, 0.01173, 0.7045, 0.01096, 0.6699, 0.8979, 0.0, 0.9026, 0.006526, 0.9058, 0.02412, 0.9064, 0.04808, 0.9045, 0.07197, 0.9004, 0.0894, 0.8953, 0.09569, 0.8906, 0.08916, 0.8875, 0.07157, 0.8868, 0.04761, 0.8888, 0.02372, 0.8928, 0.006294, 0.9714, 0.02763, 0.9493, 0.04141, 0.9766, 0.01186, 0.9919, 0.002339, 0.9709, 0.7398, 0.9826, 0.7432, 0.9996, 0.7674, 0.9914, 0.7651, 0.9066, 0.1328, 0.9008, 0.1581, 0.9004, 0.0894, 0.9045, 0.07197, 0.8865, 0.1577, 0.882, 0.1323, 0.8875, 0.07157, 0.8906, 0.08916, 0.9832, 0.02424, 0.9714, 0.02763, 0.9919, 0.002339, 1.0, 0.0, 0.9487, 0.7261, 0.9709, 0.7398, 0.9914, 0.7651, 0.9761, 0.7556, 0.4359, 0.07038, 0.4351, 0.105, 0.4241, 0.04729, 0.4247, 0.02336, 0.8934, 0.1672, 0.8865, 0.1577, 0.8906, 0.08916, 0.8953, 0.09569, 0.01173, 0.7045, 0.01217, 0.7383, 0.0008369, 0.7749, 0.0005306, 0.7516, 0.4363, 0.03657, 0.4359, 0.07038, 0.4247, 0.02336, 0.425, 0.0, 0.9008, 0.1581, 0.8934, 0.1672, 0.8953, 0.09569, 0.9004, 0.0894, 0.5, 1.0, 0.8536, 0.8536, 1.0, 0.5, 0.8536, 0.1464, 0.5, 0.0, 0.1464, 0.1464, 0.0, 0.5, 0.1464, 0.8536, 0.5, 1.0, 0.8536, 0.8536, 1.0, 0.5, 0.8536, 0.1464, 0.5, 0.0, 0.1464, 0.1464, 0.0, 0.5, 0.1464, 0.8536])
me_cube_003.materials.append(mat_material_004)
me_cube_003.use_remesh_preserve_volume = False
me_cube_003.use_remesh_preserve_attributes = False
me_cube_003.use_mirror_vertex_groups = False
me_cube_003.update()
me_cylinder_002 = bpy.data.meshes.new('Cylinder.002')
me_cylinder_002.from_pydata([(0.0, 1.0, -1.0), (0.0, 1.0, 1.0), (0.4647, 0.8855, -1.0), (0.4647, 0.8855, 1.0), (0.823, 0.5681, -1.0), (0.823, 0.5681, 1.0), (0.9927, 0.1205, -1.0), (0.9927, 0.1205, 1.0), (0.935, -0.3546, -1.0), (0.935, -0.3546, 1.0), (0.6631, -0.7485, -1.0), (0.6631, -0.7485, 1.0), (0.2393, -0.9709, -1.0), (0.2393, -0.9709, 1.0), (-0.2393, -0.9709, -1.0), (-0.2393, -0.9709, 1.0), (-0.6631, -0.7485, -1.0), (-0.6631, -0.7485, 1.0), (-0.935, -0.3546, -1.0), (-0.935, -0.3546, 1.0), (-0.9927, 0.1205, -1.0), (-0.9927, 0.1205, 1.0), (-0.823, 0.5681, -1.0), (-0.823, 0.5681, 1.0), (-0.4647, 0.8855, -1.0), (-0.4647, 0.8855, 1.0), (-1.39e-08, 0.897, -1.0), (0.4169, 0.7943, -1.0), (0.4169, 0.7943, 1.0), (-1.39e-08, 0.897, 1.0), (0.7382, 0.5096, -1.0), (0.7382, 0.5096, 1.0), (0.8905, 0.1081, -1.0), (0.8905, 0.1081, 1.0), (0.8387, -0.3181, -1.0), (0.8387, -0.3181, 1.0), (0.5948, -0.6714, -1.0), (0.5948, -0.6714, 1.0), (0.2147, -0.8709, -1.0), (0.2147, -0.8709, 1.0), (-0.2147, -0.8709, -1.0), (-0.2147, -0.8709, 1.0), (-0.5948, -0.6714, -1.0), (-0.5948, -0.6714, 1.0), (-0.8387, -0.3181, -1.0), (-0.8387, -0.3181, 1.0), (-0.8905, 0.1081, -1.0), (-0.8905, 0.1081, 1.0), (-0.7382, 0.5096, -1.0), (-0.7382, 0.5096, 1.0), (-0.4169, 0.7943, -1.0), (-0.4169, 0.7943, 1.0)], [], [(0, 1, 3, 2), (2, 3, 5, 4), (4, 5, 7, 6), (6, 7, 9, 8), (8, 9, 11, 10), (10, 11, 13, 12), (12, 13, 15, 14), (14, 15, 17, 16), (16, 17, 19, 18), (18, 19, 21, 20), (20, 21, 23, 22), (24, 25, 1, 0), (22, 23, 25, 24), (0, 2, 4, 6, 8, 10, 12, 14, 16, 18, 20, 22, 24), (26, 27, 28, 29), (27, 30, 31, 28), (30, 32, 33, 31), (32, 34, 35, 33), (34, 36, 37, 35), (36, 38, 39, 37), (38, 40, 41, 39), (40, 42, 43, 41), (42, 44, 45, 43), (44, 46, 47, 45), (46, 48, 49, 47), (50, 26, 29, 51), (48, 50, 51, 49), (9, 7, 33, 35), (19, 17, 43, 45), (2, 4, 30, 27), (12, 14, 40, 38), (22, 24, 50, 48), (5, 3, 28, 31), (15, 13, 39, 41), (25, 23, 49, 51), (8, 10, 36, 34), (18, 20, 46, 44), (11, 9, 35, 37), (21, 19, 45, 47), (4, 6, 32, 30), (14, 16, 42, 40), (24, 0, 26, 50), (0, 2, 27, 26), (7, 5, 31, 33), (17, 15, 41, 43), (1, 25, 51, 29), (3, 1, 29, 28), (10, 12, 38, 36), (20, 22, 48, 46), (13, 11, 37, 39), (23, 21, 47, 49), (6, 8, 34, 32), (16, 18, 44, 42)])
_uv = me_cylinder_002.uv_layers.new(name='UVMap')
_uv.uv.foreach_set('vector', [0.0, 0.0, 1.0, 0.0, 1.0, 1.0, 0.0, 1.0, 0.2577, 0.5, 0.2577, 1.0, 0.1753, 1.0, 0.1753, 0.5, 0.1753, 0.5, 0.1753, 1.0, 0.08233, 1.0, 0.08233, 0.5, 0.08233, 0.5, 0.08233, 1.0, 4.632e-08, 1.0, 0.0, 0.5, 0.2868, 0.5, 0.2868, 2.98e-08, 0.3692, 0.0, 0.3692, 0.5, 0.3692, 0.5, 0.3692, 0.0, 0.4622, 0.0, 0.4622, 0.5, 0.4622, 0.5, 0.4622, 0.0, 0.5445, 0.0, 0.5445, 0.5, 0.0, 0.0, 1.0, 0.0, 1.0, 1.0, 0.0, 1.0, 0.0, 0.0, 1.0, 0.0, 1.0, 1.0, 0.0, 1.0, 0.0, 0.0, 1.0, 0.0, 1.0, 1.0, 0.0, 1.0, 0.0, 0.0, 1.0, 0.0, 1.0, 1.0, 0.0, 1.0, 0.0, 0.0, 1.0, 0.0, 1.0, 1.0, 0.0, 1.0, 0.0, 0.0, 1.0, 0.0, 1.0, 1.0, 0.0, 1.0, 0.5, 1.0, 0.7324, 0.9427, 0.9115, 0.784, 0.9964, 0.5603, 0.9675, 0.3227, 0.8316, 0.1257, 0.6197, 0.01453, 0.3803, 0.01453, 0.1684, 0.1257, 0.03249, 0.3227, 0.003646, 0.5603, 0.08851, 0.784, 0.2676, 0.9427, 0.9376, 2.98e-08, 1.0, 4.47e-08, 1.0, 0.5, 0.9376, 0.5, 0.7756, 0.5, 0.7017, 0.5, 0.7017, 0.0, 0.7756, 0.0, 0.7017, 0.5, 0.6183, 0.5, 0.6183, 0.0, 0.7017, 0.0, 0.6183, 0.5, 0.5445, 0.5, 0.5445, 5.96e-08, 0.6183, 0.0, 0.4888, 1.0, 0.4149, 1.0, 0.4149, 0.5, 0.4888, 0.5, 0.4149, 1.0, 0.3315, 1.0, 0.3315, 0.5, 0.4149, 0.5, 0.3315, 1.0, 0.2577, 1.0, 0.2577, 0.5, 0.3315, 0.5, 0.2868, 0.5, 0.2244, 0.5, 0.2244, 2.98e-08, 0.2868, 2.98e-08, 0.2244, 0.5, 0.1434, 0.5, 0.1434, 0.0, 0.2244, 2.98e-08, 0.1434, 0.5, 0.06243, 0.5, 0.06243, 0.0, 0.1434, 0.0, 0.06243, 0.5, 0.0, 0.5, 1.158e-08, 0.0, 0.06243, 0.0, 0.8566, 0.0, 0.9376, 2.98e-08, 0.9376, 0.5, 0.8566, 0.5, 0.7756, 2.98e-08, 0.8566, 0.0, 0.8566, 0.5, 0.7756, 0.5, 0.0, 0.0, 1.0, 0.0, 1.0, 1.0, 0.0, 1.0, 0.0, 0.0, 1.0, 0.0, 1.0, 1.0, 0.0, 1.0, 0.0, 0.0, 1.0, 0.0, 1.0, 1.0, 0.0, 1.0, 0.0, 0.0, 1.0, 0.0, 1.0, 1.0, 0.0, 1.0, 0.0, 0.0, 1.0, 0.0, 1.0, 1.0, 0.0, 1.0, 0.0, 0.0, 1.0, 0.0, 1.0, 1.0, 0.0, 1.0, 0.0, 0.0, 1.0, 0.0, 1.0, 1.0, 0.0, 1.0, 0.0, 0.0, 1.0, 0.0, 1.0, 1.0, 0.0, 1.0, 0.0, 0.0, 1.0, 0.0, 1.0, 1.0, 0.0, 1.0, 0.0, 0.0, 1.0, 0.0, 1.0, 1.0, 0.0, 1.0, 0.0, 0.0, 1.0, 0.0, 1.0, 1.0, 0.0, 1.0, 0.0, 0.0, 1.0, 0.0, 1.0, 1.0, 0.0, 1.0, 0.0, 0.0, 1.0, 0.0, 1.0, 1.0, 0.0, 1.0, 0.0, 0.0, 1.0, 0.0, 1.0, 1.0, 0.0, 1.0, 0.0, 0.0, 1.0, 0.0, 1.0, 1.0, 0.0, 1.0, 0.0, 0.0, 1.0, 0.0, 1.0, 1.0, 0.0, 1.0, 0.0, 0.0, 1.0, 0.0, 1.0, 1.0, 0.0, 1.0, 0.0, 0.0, 1.0, 0.0, 1.0, 1.0, 0.0, 1.0, 0.0, 0.0, 1.0, 0.0, 1.0, 1.0, 0.0, 1.0, 0.0, 0.0, 1.0, 0.0, 1.0, 1.0, 0.0, 1.0, 0.0, 0.0, 1.0, 0.0, 1.0, 1.0, 0.0, 1.0, 0.0, 0.0, 1.0, 0.0, 1.0, 1.0, 0.0, 1.0, 0.0, 0.0, 1.0, 0.0, 1.0, 1.0, 0.0, 1.0, 0.0, 0.0, 1.0, 0.0, 1.0, 1.0, 0.0, 1.0, 0.0, 0.0, 1.0, 0.0, 1.0, 1.0, 0.0, 1.0, 0.0, 0.0, 1.0, 0.0, 1.0, 1.0, 0.0, 1.0])
me_cylinder_002.materials.append(mat_material_004)
me_cylinder_002.use_remesh_preserve_volume = False
me_cylinder_002.use_remesh_preserve_attributes = False
me_cylinder_002.use_mirror_vertex_groups = False
me_cylinder_002.update()
me_cylinder_001 = bpy.data.meshes.new('Cylinder.001')
me_cylinder_001.from_pydata([(4.062e-10, 1.051, -1.0), (0.0, 1.0, 1.358), (0.4275, 0.9602, -1.0), (0.4067, 0.9135, 1.358), (0.7811, 0.7033, -1.0), (0.7431, 0.6691, 1.358), (0.9997, 0.3248, -1.0), (0.9511, 0.309, 1.358), (1.045, -0.1099, -1.0), (0.9945, -0.1045, 1.358), (0.9103, -0.5256, -1.0), (0.866, -0.5, 1.358), (0.6178, -0.8504, -1.0), (0.5878, -0.809, 1.358), (0.2185, -1.028, -1.0), (0.2079, -0.9781, 1.358), (-0.2185, -1.028, -1.0), (-0.2079, -0.9781, 1.358), (-0.6178, -0.8504, -1.0), (-0.5878, -0.809, 1.358), (-0.9103, -0.5256, -1.0), (-0.866, -0.5, 1.358), (-1.045, -0.1099, -1.0), (-0.9945, -0.1045, 1.358), (-0.9997, 0.3248, -1.0), (-0.9511, 0.309, 1.358), (-0.7811, 0.7033, -1.0), (-0.7431, 0.6691, 1.358), (-0.4275, 0.9602, -1.0), (-0.4067, 0.9135, 1.358), (0.346, 0.7771, 1.753), (-1.187e-09, 0.8507, 1.753), (0.6322, 0.5692, 1.753), (0.809, 0.2629, 1.753), (0.846, -0.08892, 1.753), (0.7367, -0.4253, 1.753), (0.5, -0.6882, 1.753), (0.1769, -0.8321, 1.753), (-0.1769, -0.8321, 1.753), (-0.5, -0.6882, 1.753), (-0.7367, -0.4253, 1.753), (-0.846, -0.08892, 1.753), (-0.809, 0.2629, 1.753), (-0.6322, 0.5692, 1.753), (-0.346, 0.7771, 1.753), (0.2816, 0.6324, 1.968), (-5.96e-10, 0.6923, 1.968), (0.5145, 0.4632, 1.968), (0.6584, 0.2139, 1.968), (0.6885, -0.07236, 1.968), (0.5995, -0.3461, 1.968), (0.4069, -0.5601, 1.968), (0.1439, -0.6772, 1.968), (-0.1439, -0.6772, 1.968), (-0.4069, -0.5601, 1.968), (-0.5995, -0.3461, 1.968), (-0.6885, -0.07236, 1.968), (-0.6584, 0.2139, 1.968), (-0.5145, 0.4632, 1.968), (-0.2816, 0.6324, 1.968), (0.2002, 0.4497, 2.139), (-3.217e-09, 0.4922, 2.139), (0.3658, 0.3294, 2.139), (0.4681, 0.1521, 2.139), (0.4895, -0.05145, 2.139), (0.4263, -0.2461, 2.139), (0.2893, -0.3982, 2.139), (0.1023, -0.4815, 2.139), (-0.1023, -0.4815, 2.139), (-0.2893, -0.3982, 2.139), (-0.4263, -0.2461, 2.139), (-0.4895, -0.05145, 2.139), (-0.4681, 0.1521, 2.139), (-0.3658, 0.3294, 2.139), (-0.2002, 0.4497, 2.139), (0.03246, 0.07291, 2.261), (-3.35e-08, 0.07981, 2.261), (0.05931, 0.05341, 2.261), (0.07591, 0.02466, 2.261), (0.07938, -0.008343, 2.261), (0.06912, -0.03991, 2.261), (0.04691, -0.06457, 2.261), (0.01659, -0.07807, 2.261), (-0.01659, -0.07807, 2.261), (-0.04691, -0.06457, 2.261), (-0.06912, -0.03991, 2.261), (-0.07938, -0.008343, 2.261), (-0.07591, 0.02466, 2.261), (-0.05931, 0.05341, 2.261), (-0.03246, 0.07291, 2.261), (0.0, 1.0, -0.3615), (0.4067, 0.9135, -0.3615), (0.7431, 0.6691, -0.3615), (0.9511, 0.309, -0.3615), (0.9945, -0.1045, -0.3615), (0.866, -0.5, -0.3615), (0.5878, -0.809, -0.3615), (0.2079, -0.9781, -0.3615), (-0.2079, -0.9781, -0.3615), (-0.5878, -0.809, -0.3615), (-0.866, -0.5, -0.3615), (-0.9945, -0.1045, -0.3615), (-0.9511, 0.309, -0.3615), (-0.7431, 0.6691, -0.3615), (-0.4067, 0.9135, -0.3615), (0.0, 1.0, 0.5159), (0.4067, 0.9135, 0.5159), (0.7431, 0.6691, 0.5159), (0.9511, 0.309, 0.5159), (0.9945, -0.1045, 0.5159), (0.866, -0.5, 0.5159), (0.5878, -0.809, 0.5159), (0.2079, -0.9781, 0.5159), (-0.2079, -0.9781, 0.5159), (-0.5878, -0.809, 0.5159), (-0.866, -0.5, 0.5159), (-0.9945, -0.1045, 0.5159), (-0.9511, 0.309, 0.5159), (-0.7431, 0.6691, 0.5159), (-0.4067, 0.9135, 0.5159), (0.4067, 0.9135, -0.5869), (0.7431, 0.6691, -0.5869), (0.9511, 0.309, -0.5869), (0.9945, -0.1045, -0.5869), (0.866, -0.5, -0.5869), (0.5878, -0.809, -0.5869), (0.2079, -0.9781, -0.5869), (-0.2079, -0.9781, -0.5869), (-0.5878, -0.809, -0.5869), (-0.866, -0.5, -0.5869), (-0.9945, -0.1045, -0.5869), (-0.9511, 0.309, -0.5869), (-0.731, 0.6776, -0.5783), (-0.4067, 0.9135, -0.5869), (0.0, 1.0, -0.5869), (0.7431, 0.6691, -0.4296), (0.7431, 0.6691, -0.5506), (0.0, 1.0, 0.1813), (0.4234, -0.8822, -0.3615), (0.5878, -0.809, 0.3357), (0.5878, -0.809, -0.1896), (0.7796, 0.606, -0.3615), (0.8372, 0.5062, -0.3615), (-0.5673, 0.7969, -0.3615), (0.674, 0.7193, -0.5869), (0.7008, 0.6999, -0.5869), (0.4067, 0.9135, 0.3657), (0.9456, -0.2552, -0.3615), (-0.4067, 0.9135, -0.1557), (0.2079, -0.9781, 0.3287), (0.6787, 0.6895, -0.5869), (0.6639, 0.6824, -0.5869), (0.4809, 0.3317, -0.6052), (0.2116, 0.285, -0.6129), (0.1062, -0.2892, -0.5949), (0.181, 0.7676, -0.5116), (0.5157, -0.1667, -0.5618), (-0.3177, 0.02444, -0.6532), (-0.6324, -0.4585, -0.5859), (-0.116, -0.4075, -0.5089), (0.3673, -0.3796, -0.5942), (-0.6317, -0.2657, -0.5987), (-0.3603, -0.2762, -0.5975), (0.7538, 0.6146, -1.016), (1.451, 0.6146, -0.3461), (1.266, 0.104, -0.5495), (1.391, 0.104, -0.5495), (1.266, 0.09109, -0.6035), (1.391, 0.09109, -0.6035), (1.266, 0.05584, -0.6431), (1.391, 0.05584, -0.6431), (1.266, 0.007688, -0.6575), (1.391, 0.007688, -0.6575), (1.266, -0.04046, -0.6431), (1.391, -0.04046, -0.6431), (1.266, -0.07571, -0.6035), (1.391, -0.07571, -0.6035), (1.266, -0.08862, -0.5495), (1.391, -0.08862, -0.5495), (1.266, -0.07571, -0.4954), (1.391, -0.07571, -0.4954), (1.266, -0.04046, -0.4558), (1.391, -0.04046, -0.4558), (1.266, 0.007688, -0.4414), (1.391, 0.007688, -0.4414), (1.266, 0.05584, -0.4558), (1.391, 0.05584, -0.4558), (1.266, 0.09109, -0.4954), (1.391, 0.09109, -0.4954), (1.426, 0.08067, -0.5967), (1.426, 0.09196, -0.5495), (1.426, 0.04982, -0.6314), (1.426, 0.007688, -0.644), (1.426, -0.03445, -0.6314), (1.426, -0.06529, -0.5967), (1.426, -0.07658, -0.5495), (1.426, -0.06529, -0.5022), (1.426, -0.03445, -0.4675), (1.426, 0.007688, -0.4549), (1.426, 0.04982, -0.4675), (1.426, 0.08067, -0.5022), (1.465, 0.08067, -0.5967), (1.465, 0.09196, -0.5495), (1.465, 0.04982, -0.6314), (1.465, 0.007688, -0.644), (1.465, -0.03445, -0.6314), (1.465, -0.06529, -0.5967), (1.465, -0.07658, -0.5495), (1.465, -0.06529, -0.5022), (1.465, -0.03445, -0.4675), (1.465, 0.007688, -0.4549), (1.465, 0.04982, -0.4675), (1.465, 0.08067, -0.5022), (1.538, 0.05283, -0.6102), (1.538, 0.05981, -0.581), (1.538, 0.03375, -0.6316), (1.538, 0.007688, -0.6395), (1.538, -0.01837, -0.6316), (1.538, -0.03745, -0.6102), (1.538, -0.04443, -0.581), (1.538, -0.03745, -0.566), (1.538, -0.01837, -0.5446), (1.538, 0.007688, -0.5368), (1.538, 0.03375, -0.5446), (1.538, 0.05283, -0.566), (1.616, 0.02649, -0.627), (1.616, 0.02939, -0.6148), (1.616, 0.01854, -0.6359), (1.616, 0.007688, -0.6392), (1.616, -0.003165, -0.6359), (1.616, -0.01111, -0.627), (1.616, -0.01402, -0.6148), (1.616, -0.01111, -0.6026), (1.616, 0.02649, -0.6026), (1.538, 0.03004, -0.5588), (1.538, 0.02059, -0.5482), (1.538, 0.007688, -0.5443), (1.538, -0.005218, -0.5482), (1.538, -0.01467, -0.5588), (1.451, 0.6146, -1.016), (0.7538, -1.516, -0.3461), (1.451, -1.516, -0.3461), (1.451, -1.516, -1.016), (0.7538, -1.516, -1.016), (0.7538, 0.6146, -0.3461), (-1.03e-08, 0.8978, 0.5159), (0.3652, 0.8201, 0.5159), (0.3652, 0.8202, 1.34), (-7.469e-09, 0.8978, 1.34), (0.6672, 0.6007, 0.5159), (0.6672, 0.6008, 1.34), (0.8538, 0.2774, 0.5159), (0.8539, 0.2774, 1.34), (0.8928, -0.09384, 0.5159), (0.8929, -0.09385, 1.34), (0.7775, -0.4489, 0.5159), (0.7776, -0.4489, 1.34), (0.6571, -0.7263, 0.5159), (0.5277, -0.7264, 1.34), (0.1867, -0.8781, 0.5159), (0.1867, -0.8782, 1.34), (-0.1867, -0.8781, 0.5159), (-0.1867, -0.8782, 1.34), (-0.5277, -0.7263, 0.5159), (-0.5277, -0.7264, 1.34), (-0.7775, -0.4489, 0.5159), (-0.7776, -0.4489, 1.34), (-0.8928, -0.09384, 0.5159), (-0.8929, -0.09385, 1.34), (-0.8538, 0.2774, 0.5159), (-0.8539, 0.2774, 1.34), (-0.6672, 0.6007, 0.5159), (-0.6672, 0.6008, 1.34), (0.756, -0.07946, 1.705), (0.723, 0.2349, 1.705), (-0.3652, 0.8202, 0.5159), (-0.3652, 0.8202, 1.34), (0.587, 0.1907, 1.899), (0.4587, 0.413, 1.899), (0.5649, 0.5087, 1.705), (-0.4468, -0.615, 1.705), (-0.1581, -0.7436, 1.705), (-0.3092, 0.6945, 1.705), (-0.5649, 0.5087, 1.705), (0.3092, 0.6945, 1.705), (0.1581, -0.7436, 1.705), (0.4468, -0.615, 1.705), (-0.723, 0.2349, 1.705), (-0.756, -0.07946, 1.705), (0.6583, -0.3801, 1.705), (-0.6583, -0.3801, 1.705), (-8.113e-09, 0.7602, 1.705), (-0.5345, -0.3086, 1.899), (-0.3818, -0.2204, 2.05), (-0.2592, -0.3567, 2.05), (-0.3628, -0.4993, 1.899), (-0.6138, -0.06451, 1.899), (0.6138, -0.06452, 1.899), (-0.587, 0.1907, 1.899), (0.5345, -0.3086, 1.899), (-0.4587, 0.413, 1.899), (0.3628, -0.4993, 1.899), (-0.251, 0.5638, 1.899), (0.1283, -0.6037, 1.899), (-5.531e-09, 0.6172, 1.899), (-0.1283, -0.6037, 1.899), (0.251, 0.5638, 1.899), (-0.05456, -0.0315, 2.161), (-0.03703, -0.05097, 2.161), (0.4193, 0.1362, 2.05), (0.3277, 0.295, 2.05), (-0.4385, -0.04609, 2.05), (0.4385, -0.04609, 2.05), (-0.4193, 0.1362, 2.05), (0.3818, -0.2204, 2.05), (-0.3276, 0.295, 2.05), (0.2592, -0.3567, 2.05), (-0.1793, 0.4028, 2.05), (0.09167, -0.4313, 2.05), (-6.831e-09, 0.4409, 2.05), (-0.09167, -0.4313, 2.05), (0.1793, 0.4028, 2.05), (0.02563, 0.05756, 2.161), (0.04682, 0.04216, 2.161), (0.05992, 0.01947, 2.161), (0.06266, -0.006586, 2.161), (0.05456, -0.0315, 2.161), (0.03703, -0.05097, 2.161), (0.0131, -0.06163, 2.161), (-0.0131, -0.06163, 2.161), (-0.06266, -0.006586, 2.161), (-0.05992, 0.01947, 2.161), (-0.04682, 0.04216, 2.161), (-0.02563, 0.05756, 2.161), (-1.909e-08, 0.063, 2.161), (0.6765, -0.7177, -0.6238), (0.3827, -0.7909, -0.6238), (0.1867, -0.8781, -0.6238), (0.6765, -0.7177, 0.3357), (0.6765, -0.7177, -0.1896), (-1.047e-08, 0.8978, -0.6238), (0.5418, 0.8157, -0.6238), (0.5418, 0.8157, 0.3657), (-0.8538, 0.2774, -0.6238), (-0.6672, 0.6007, -0.6238), (-0.8928, -0.09384, -0.6238), (-0.7775, -0.4489, -0.6238), (-0.5277, -0.7263, -0.6238), (-0.1867, -0.8781, -0.6238), (-0.5086, 0.716, -0.6238), (-0.3652, 0.8202, -0.6238), (-0.007596, 0.8497, 0.492), (0.3384, 0.7761, 0.492), (0.615, -0.6891, 0.492), (0.1693, -0.8329, 0.492), (-0.1844, -0.8329, 0.492), (-0.5076, -0.6891, 0.492), (-0.7442, -0.4262, 0.492), (-0.8535, -0.08982, 0.492), (-0.8166, 0.2619, 0.492), (-0.6397, 0.5682, 0.492), (-0.3536, 0.7761, 0.492), (0.6334, -0.6809, -0.6015), (0.355, -0.7502, -0.6015), (0.1693, -0.8329, -0.6015), (0.1693, -0.8329, 0.3146), (0.6334, -0.6809, 0.3213), (0.6334, -0.6809, -0.1764), (-0.007596, 0.8497, -0.6015), (-0.007596, 0.8497, 0.175), (0.5057, 0.772, -0.6015), (0.5057, 0.772, 0.3497), (-0.8166, 0.2619, -0.6015), (-0.6397, 0.5682, -0.6015), (-0.8535, -0.08982, -0.6015), (-0.7442, -0.4262, -0.6015), (-0.5076, -0.6891, -0.6015), (-0.1844, -0.8329, -0.6015), (-0.4894, 0.6774, -0.6015), (-0.3536, 0.7761, -0.6015), (-0.3536, 0.7761, -0.1443)], [], [(105, 1, 3, 106), (106, 3, 5, 107), (107, 5, 7, 108), (108, 7, 9, 109), (109, 9, 11, 110), (110, 11, 13, 111), (111, 13, 15, 112), (112, 15, 17, 113), (113, 17, 19, 114), (114, 19, 21, 115), (115, 21, 23, 116), (116, 23, 25, 117), (117, 25, 27, 118), (9, 7, 33, 34), (119, 29, 1, 105), (118, 27, 29, 119), (0, 2, 4, 6, 8, 10, 12, 14, 16, 18, 20, 22, 24, 26, 28), (33, 32, 47, 48), (19, 17, 38, 39), (29, 27, 43, 44), (5, 3, 30, 32), (15, 13, 36, 37), (25, 23, 41, 42), (11, 9, 34, 35), (21, 19, 39, 40), (1, 29, 44, 31), (7, 5, 32, 33), (17, 15, 37, 38), (3, 1, 31, 30), (27, 25, 42, 43), (13, 11, 35, 36), (23, 21, 40, 41), (55, 54, 69, 70), (41, 40, 55, 56), (34, 33, 48, 49), (42, 41, 56, 57), (35, 34, 49, 50), (43, 42, 57, 58), (36, 35, 50, 51), (44, 43, 58, 59), (37, 36, 51, 52), (31, 44, 59, 46), (38, 37, 52, 53), (30, 31, 46, 45), (39, 38, 53, 54), (32, 30, 45, 47), (40, 39, 54, 55), (70, 69, 84, 85), (48, 47, 62, 63), (56, 55, 70, 71), (49, 48, 63, 64), (57, 56, 71, 72), (50, 49, 64, 65), (58, 57, 72, 73), (51, 50, 65, 66), (59, 58, 73, 74), (52, 51, 66, 67), (46, 59, 74, 61), (53, 52, 67, 68), (45, 46, 61, 60), (54, 53, 68, 69), (47, 45, 60, 62), (75, 76, 89, 88, 87, 86, 85, 84, 83, 82, 81, 80, 79, 78, 77), (63, 62, 77, 78), (71, 70, 85, 86), (64, 63, 78, 79), (72, 71, 86, 87), (65, 64, 79, 80), (73, 72, 87, 88), (66, 65, 80, 81), (74, 73, 88, 89), (67, 66, 81, 82), (61, 74, 89, 76), (68, 67, 82, 83), (60, 61, 76, 75), (69, 68, 83, 84), (62, 60, 75, 77), (133, 104, 90, 134), (131, 102, 103, 132), (130, 101, 102, 131), (129, 100, 101, 130), (128, 99, 100, 129), (127, 98, 99, 128), (126, 97, 98, 127), (96, 140, 139, 111, 112, 149, 97, 138), (124, 95, 96, 125), (125, 96, 138, 97, 126), (122, 93, 94, 123), (123, 94, 147, 95, 124), (134, 90, 91, 120), (132, 103, 143, 104, 133), (137, 105, 106, 146, 91, 90), (102, 117, 118, 103), (101, 116, 117, 102), (100, 115, 116, 101), (99, 114, 115, 100), (98, 113, 114, 99), (97, 149, 112, 113, 98), (103, 118, 119, 148, 104, 143), (0, 134, 120, 2), (2, 120, 144, 145, 121, 4), (4, 121, 122, 6), (6, 122, 123, 8), (8, 123, 124, 10), (10, 124, 125, 12), (12, 125, 126, 14), (14, 126, 127, 16), (16, 127, 128, 18), (18, 128, 129, 20), (20, 129, 130, 22), (22, 130, 131, 24), (24, 131, 132, 26), (28, 133, 134, 0), (26, 132, 133, 28), (159, 162, 161, 158), (121, 145, 150, 124, 123, 122), (162, 157, 132, 161), (144, 151, 150), (145, 144, 150), (154, 162, 159), (124, 160, 126, 125), (155, 132, 153), (153, 132, 157), (152, 156, 160, 124), (151, 155, 152, 124, 150), (161, 132, 131, 130), (128, 158, 161, 130, 129), (145, 136, 121), (148, 119, 105, 137, 90, 104), (120, 91, 92, 135, 136, 145, 144), (126, 159, 158, 128, 127), (134, 133, 132, 155, 151, 144, 120), (152, 155, 153), (156, 157, 162, 154), (152, 153, 157, 156), (160, 156, 154), (160, 154, 159, 126), (135, 92, 141, 142, 93, 122, 121, 136), (241, 164, 244, 240), (243, 163, 239, 242), (241, 240, 243, 242), (165, 166, 168, 167), (167, 168, 170, 169), (169, 170, 172, 171), (171, 172, 174, 173), (173, 174, 176, 175), (175, 176, 178, 177), (177, 178, 180, 179), (179, 180, 182, 181), (181, 182, 184, 183), (183, 184, 186, 185), (186, 184, 198, 199), (187, 188, 166, 165), (185, 186, 188, 187), (165, 167, 169, 171, 173, 175, 177, 179, 181, 183, 185, 187), (200, 199, 211, 212), (184, 182, 197, 198), (182, 180, 196, 197), (180, 178, 195, 196), (178, 176, 194, 195), (176, 174, 193, 194), (174, 172, 192, 193), (166, 188, 200, 190), (168, 166, 190, 189), (172, 170, 191, 192), (188, 186, 199, 200), (170, 168, 189, 191), (205, 204, 216, 217), (189, 190, 202, 201), (197, 196, 208, 209), (194, 193, 205, 206), (190, 200, 212, 202), (191, 189, 201, 203), (198, 197, 209, 210), (195, 194, 206, 207), (192, 191, 203, 204), (199, 198, 210, 211), (196, 195, 207, 208), (193, 192, 204, 205), (217, 216, 228, 229), (212, 211, 223, 224), (201, 202, 214, 213), (209, 208, 220, 221), (206, 205, 217, 218), (202, 212, 224, 214), (203, 201, 213, 215), (210, 209, 221, 222), (207, 206, 218, 219), (204, 203, 215, 216), (211, 210, 222, 223), (208, 207, 219, 220), (213, 214, 226, 225), (218, 217, 229, 230), (214, 224, 233, 226), (215, 213, 225, 227), (219, 218, 230, 231), (216, 215, 227, 228), (220, 219, 231, 232), (223, 222, 236, 235), (221, 220, 238, 237), (222, 221, 237, 236), (224, 223, 235, 234), (240, 244, 163, 243), (164, 241, 242, 239), (245, 246, 247, 248), (246, 249, 250, 247), (249, 251, 252, 250), (251, 253, 254, 252), (253, 255, 256, 254), (255, 257, 258, 256), (257, 259, 260, 258), (259, 261, 262, 260), (261, 263, 264, 262), (263, 265, 266, 264), (265, 267, 268, 266), (267, 269, 270, 268), (269, 271, 272, 270), (254, 273, 274, 252), (275, 245, 248, 276), (271, 275, 276, 272), (274, 277, 278, 279), (264, 280, 281, 262), (276, 282, 283, 272), (250, 279, 284, 247), (260, 285, 286, 258), (270, 287, 288, 268), (256, 289, 273, 254), (266, 290, 280, 264), (248, 291, 282, 276), (252, 274, 279, 250), (262, 281, 285, 260), (247, 284, 291, 248), (272, 283, 287, 270), (258, 286, 289, 256), (268, 288, 290, 266), (292, 293, 294, 295), (288, 296, 292, 290), (273, 297, 277, 274), (287, 298, 296, 288), (289, 299, 297, 273), (283, 300, 298, 287), (286, 301, 299, 289), (282, 302, 300, 283), (285, 303, 301, 286), (291, 304, 302, 282), (281, 305, 303, 285), (284, 306, 304, 291), (280, 295, 305, 281), (279, 278, 306, 284), (290, 292, 295, 280), (293, 307, 308, 294), (277, 309, 310, 278), (296, 311, 293, 292), (297, 312, 309, 277), (298, 313, 311, 296), (299, 314, 312, 297), (300, 315, 313, 298), (301, 316, 314, 299), (302, 317, 315, 300), (303, 318, 316, 301), (304, 319, 317, 302), (305, 320, 318, 303), (306, 321, 319, 304), (295, 294, 320, 305), (278, 310, 321, 306), (322, 323, 324, 325, 326, 327, 328, 329, 308, 307, 330, 331, 332, 333, 334), (309, 324, 323, 310), (311, 330, 307, 293), (312, 325, 324, 309), (313, 331, 330, 311), (314, 326, 325, 312), (315, 332, 331, 313), (316, 327, 326, 314), (317, 333, 332, 315), (318, 328, 327, 316), (319, 334, 333, 317), (320, 329, 328, 318), (321, 322, 334, 319), (294, 308, 329, 320), (310, 323, 322, 321), (271, 269, 359, 360), (261, 259, 354, 355), (338, 339, 367, 366), (343, 344, 373, 372), (347, 346, 375, 376), (257, 338, 366, 353), (245, 275, 361, 351), (265, 263, 356, 357), (349, 350, 379, 378), (342, 246, 352, 371), (98, 99, 347, 348), (106, 107, 249, 246), (90, 91, 341, 340), (97, 98, 348, 337), (143, 104, 350, 349), (138, 97, 337, 336), (104, 90, 340, 350), (103, 143, 349, 344), (102, 103, 344, 343), (110, 111, 257, 255), (101, 102, 343, 345), (109, 110, 255, 253), (100, 101, 345, 346), (96, 138, 336, 335), (108, 109, 253, 251), (146, 106, 246, 342), (91, 146, 342, 341), (99, 100, 346, 347), (107, 108, 251, 249), (140, 96, 335, 339, 338, 257, 111, 139), (244, 164, 239, 163), (362, 363, 364, 365, 354, 353, 366, 367), (369, 368, 370, 371, 352, 351), (372, 373, 360, 359), (374, 372, 359, 358), (375, 374, 358, 357), (376, 375, 357, 356), (377, 376, 356, 355), (364, 377, 355, 354, 365), (373, 378, 379, 380, 361, 360), (380, 379, 368, 369, 351, 361), (246, 245, 351, 352), (350, 340, 368, 379), (339, 335, 362, 367), (348, 347, 376, 377), (267, 265, 357, 358), (275, 271, 360, 361), (335, 336, 363, 362), (345, 343, 372, 374), (340, 341, 370, 368), (263, 261, 355, 356), (337, 348, 377, 364), (336, 337, 364, 363), (341, 342, 371, 370), (344, 349, 378, 373), (259, 257, 353, 354), (346, 345, 374, 375), (269, 267, 358, 359)])
me_cylinder_001.polygons.foreach_set('material_index', [2, 2, 2, 2, 2, 2, 2, 2, 2, 2, 2, 2, 2, 2, 2, 2, 0, 2, 2, 2, 2, 2, 2, 2, 2, 2, 2, 2, 2, 2, 2, 2, 2, 2, 2, 2, 2, 2, 2, 2, 2, 2, 2, 2, 2, 2, 2, 2, 2, 2, 2, 2, 2, 2, 2, 2, 2, 2, 2, 2, 2, 2, 2, 2, 2, 2, 2, 2, 2, 2, 2, 2, 2, 2, 2, 2, 2, 1, 1, 1, 1, 1, 1, 1, 2, 0, 1, 0, 0, 1, 1, 2, 2, 2, 2, 2, 2, 2, 2, 1, 0, 0, 0, 0, 0, 1, 1, 1, 1, 1, 1, 1, 1, 1, 0, 0, 0, 0, 0, 0, 0, 0, 0, 0, 0, 0, 0, 0, 2, 0, 0, 0, 0, 0, 0, 0, 0, 0, 2, 0, 2, 4, 4, 4, 4, 4, 4, 4, 4, 4, 4, 4, 4, 4, 0, 4, 4, 4, 4, 4, 4, 4, 4, 4, 4, 4, 4, 4, 4, 4, 4, 4, 4, 4, 4, 4, 4, 4, 4, 4, 4, 4, 4, 4, 4, 4, 4, 4, 4, 4, 4, 4, 4, 4, 4, 4, 4, 4, 4, 4, 4, 4, 0, 2, 2, 0, 0, 0, 2, 2, 2, 2, 2, 2, 2, 2, 2, 0, 2, 2, 0, 0, 0, 0, 0, 2, 0, 0, 0, 0, 0, 0, 0, 0, 2, 0, 0, 0, 0, 0, 0, 0, 0, 0, 0, 0, 0, 0, 0, 0, 0, 0, 0, 0, 0, 0, 0, 0, 0, 0, 0, 0, 0, 0, 0, 0, 0, 0, 0, 0, 0, 0, 0, 0, 0, 0, 0, 0, 0, 0, 2, 2, 2, 0, 0, 2, 2, 2, 0, 2, 0, 2, 0, 0, 0, 0, 0, 0, 0, 2, 0, 2, 0, 0, 2, 2, 2, 0, 2, 2, 2, 2, 2, 2, 2, 2, 2, 2, 2, 2, 2, 2, 0, 2, 0, 2, 2, 0, 0, 0, 2, 0, 0, 2, 0, 2, 0, 2])
_uv = me_cylinder_001.uv_layers.new(name='UVMap')
_uv.uv.foreach_set('vector', [0.0, 0.0, 1.0, 0.0, 1.0, 1.0, 0.0, 1.0, 0.0, 0.0, 1.0, 0.0, 1.0, 1.0, 0.0, 1.0, 0.0, 0.0, 1.0, 0.0, 1.0, 1.0, 0.0, 1.0, 0.0, 0.0, 1.0, 0.0, 1.0, 1.0, 0.0, 1.0, 0.0, 0.0, 1.0, 0.0, 1.0, 1.0, 0.0, 1.0, 1.0, 0.0, 1.0, 1.0, 2.508e-07, 1.0, 0.0, 0.0, 0.0, 0.0, 1.0, 0.0, 1.0, 1.0, 0.0, 1.0, 0.0, 0.0, 1.0, 0.0, 1.0, 1.0, 0.0, 1.0, 0.0, 0.0, 1.0, 0.0, 1.0, 1.0, 0.0, 1.0, 0.0, 0.0, 1.0, 0.0, 1.0, 1.0, 0.0, 1.0, 0.0, 0.0, 1.0, 0.0, 1.0, 1.0, 0.0, 1.0, 0.0, 0.0, 1.0, 0.0, 1.0, 1.0, 0.0, 1.0, 0.0, 0.0, 1.0, 0.0, 1.0, 1.0, 0.0, 1.0, 0.0, 0.0, 1.0, 0.0, 1.0, 1.0, 0.0, 1.0, 0.0, 0.0, 1.0, 0.0, 1.0, 1.0, 0.0, 1.0, 0.0, 0.0, 1.0, 0.0, 1.0, 1.0, 0.0, 1.0, 0.5, 1.0, 0.7034, 0.9568, 0.8716, 0.8346, 0.9755, 0.6545, 0.9973, 0.4477, 0.933, 0.25, 0.7939, 0.09549, 0.604, 0.01093, 0.396, 0.01093, 0.2061, 0.09549, 0.06699, 0.25, 0.002739, 0.4477, 0.02447, 0.6545, 0.1284, 0.8346, 0.2966, 0.9568, 0.0, 0.0, 1.0, 0.0, 1.0, 1.0, 0.0, 1.0, 0.0, 0.0, 1.0, 0.0, 1.0, 1.0, 0.0, 1.0, 0.0, 0.0, 1.0, 0.0, 1.0, 1.0, 0.0, 1.0, 0.0, 0.0, 1.0, 0.0, 1.0, 1.0, 0.0, 1.0, 0.0, 0.0, 1.0, 0.0, 1.0, 1.0, 0.0, 1.0, 0.0, 0.0, 1.0, 0.0, 1.0, 1.0, 0.0, 1.0, 0.0, 0.0, 1.0, 0.0, 1.0, 1.0, 0.0, 1.0, 0.0, 0.0, 1.0, 0.0, 1.0, 1.0, 0.0, 1.0, 0.0, 0.0, 1.0, 0.0, 1.0, 1.0, 0.0, 1.0, 0.0, 0.0, 1.0, 0.0, 1.0, 1.0, 0.0, 1.0, 0.0, 0.0, 1.0, 0.0, 1.0, 1.0, 0.0, 1.0, 0.0, 0.0, 1.0, 0.0, 1.0, 1.0, 0.0, 1.0, 0.0, 0.0, 1.0, 0.0, 1.0, 1.0, 0.0, 1.0, 0.0, 0.0, 1.0, 0.0, 1.0, 1.0, 0.0, 1.0, 0.0, 0.0, 1.0, 0.0, 1.0, 1.0, 0.0, 1.0, 0.0, 0.0, 1.0, 0.0, 1.0, 1.0, 0.0, 1.0, 0.0, 0.0, 1.0, 0.0, 1.0, 1.0, 0.0, 1.0, 0.0, 0.0, 1.0, 0.0, 1.0, 1.0, 0.0, 1.0, 0.0, 0.0, 1.0, 0.0, 1.0, 1.0, 0.0, 1.0, 0.0, 0.0, 1.0, 0.0, 1.0, 1.0, 0.0, 1.0, 0.0, 0.0, 1.0, 0.0, 1.0, 1.0, 0.0, 1.0, 0.0, 0.0, 1.0, 0.0, 1.0, 1.0, 0.0, 1.0, 0.0, 0.0, 1.0, 0.0, 1.0, 1.0, 0.0, 1.0, 0.0, 0.0, 1.0, 0.0, 1.0, 1.0, 0.0, 1.0, 0.0, 0.0, 1.0, 0.0, 1.0, 1.0, 0.0, 1.0, 0.0, 0.0, 1.0, 0.0, 1.0, 1.0, 0.0, 1.0, 0.0, 0.0, 1.0, 0.0, 1.0, 1.0, 0.0, 1.0, 0.0, 0.0, 1.0, 0.0, 1.0, 1.0, 0.0, 1.0, 0.0, 0.0, 1.0, 0.0, 1.0, 1.0, 0.0, 1.0, 0.0, 0.0, 1.0, 0.0, 1.0, 1.0, 0.0, 1.0, 0.0, 0.0, 1.0, 0.0, 1.0, 1.0, 0.0, 1.0, 0.0, 0.0, 1.0, 0.0, 1.0, 1.0, 0.0, 1.0, 0.0, 0.0, 1.0, 0.0, 1.0, 1.0, 0.0, 1.0, 0.0, 0.0, 1.0, 0.0, 1.0, 1.0, 0.0, 1.0, 0.0, 0.0, 1.0, 0.0, 1.0, 1.0, 0.0, 1.0, 0.0, 0.0, 1.0, 0.0, 1.0, 1.0, 0.0, 1.0, 0.0, 0.0, 1.0, 0.0, 1.0, 1.0, 0.0, 1.0, 0.0, 0.0, 1.0, 0.0, 1.0, 1.0, 0.0, 1.0, 0.0, 0.0, 1.0, 0.0, 1.0, 1.0, 0.0, 1.0, 0.0, 0.0, 1.0, 0.0, 1.0, 1.0, 0.0, 1.0, 0.0, 0.0, 1.0, 0.0, 1.0, 1.0, 0.0, 1.0, 0.0, 0.0, 1.0, 0.0, 1.0, 1.0, 0.0, 1.0, 0.0, 0.0, 1.0, 0.0, 1.0, 1.0, 0.0, 1.0, 0.0, 0.0, 1.0, 0.0, 1.0, 1.0, 0.0, 1.0, 0.0, 0.0, 1.0, 0.0, 1.0, 1.0, 0.0, 1.0, 0.5, 1.0, 0.7034, 0.9568, 0.8716, 0.8346, 0.9755, 0.6545, 0.9973, 0.4477, 0.933, 0.25, 0.7939, 0.09549, 0.604, 0.01093, 0.396, 0.01093, 0.2061, 0.09549, 0.06699, 0.25, 0.002739, 0.4477, 0.02447, 0.6545, 0.1284, 0.8346, 0.2966, 0.9568, 0.0, 0.0, 1.0, 0.0, 1.0, 1.0, 0.0, 1.0, 0.0, 0.0, 1.0, 0.0, 1.0, 1.0, 0.0, 1.0, 0.0, 0.0, 1.0, 0.0, 1.0, 1.0, 0.0, 1.0, 0.0, 0.0, 1.0, 0.0, 1.0, 1.0, 0.0, 1.0, 0.0, 0.0, 1.0, 0.0, 1.0, 1.0, 0.0, 1.0, 0.0, 0.0, 1.0, 0.0, 1.0, 1.0, 0.0, 1.0, 0.0, 0.0, 1.0, 0.0, 1.0, 1.0, 0.0, 1.0, 0.0, 0.0, 1.0, 0.0, 1.0, 1.0, 0.0, 1.0, 0.0, 0.0, 1.0, 0.0, 1.0, 1.0, 0.0, 1.0, 0.0, 0.0, 1.0, 0.0, 1.0, 1.0, 0.0, 1.0, 0.0, 0.0, 1.0, 0.0, 1.0, 1.0, 0.0, 1.0, 0.0, 0.0, 1.0, 0.0, 1.0, 1.0, 0.0, 1.0, 0.0, 0.0, 1.0, 0.0, 1.0, 1.0, 0.0, 1.0, 0.0, 0.0, 1.0, 0.0, 1.0, 1.0, 0.0, 1.0, 0.0, 0.0, 1.0, 0.0, 1.0, 1.0, 0.0, 1.0, 0.0, 0.0, 1.0, 0.0, 1.0, 1.0, 0.0, 1.0, 0.0, 0.0, 1.0, 0.0, 1.0, 1.0, 0.0, 1.0, 0.0, 0.0, 1.0, 0.0, 1.0, 1.0, 0.0, 1.0, 0.0, 0.0, 1.0, 0.0, 1.0, 1.0, 0.0, 1.0, 0.0, 0.0, 1.0, 0.0, 1.0, 1.0, 0.0, 1.0, 0.0, 0.0, 1.0, 0.0, 1.0, 1.0, 0.0, 1.0, 0.5, 1.0, 0.8536, 0.8536, 1.0, 0.5, 0.8536, 0.1464, 0.5, 0.0, 0.1464, 0.1464, 0.0, 0.5, 0.1464, 0.8536, 0.0, 0.0, 1.0, 0.0, 1.0, 1.0, 0.0, 1.0, 0.5, 1.0, 0.9755, 0.6545, 0.7939, 0.09549, 0.2061, 0.09549, 0.02447, 0.6545, 0.0, 0.0, 1.0, 0.0, 1.0, 1.0, 0.0, 1.0, 0.5, 1.0, 0.9755, 0.6545, 0.7939, 0.09549, 0.2061, 0.09549, 0.02447, 0.6545, 0.0, 0.0, 1.0, 0.0, 1.0, 1.0, 0.0, 1.0, 0.5, 1.0, 0.9755, 0.6545, 0.7939, 0.09549, 0.2061, 0.09549, 0.02447, 0.6545, 0.5, 1.0, 0.933, 0.75, 0.933, 0.25, 0.5, 0.0, 0.06699, 0.25, 0.06699, 0.75, 0.0, 0.0, 1.0, 0.0, 1.0, 1.0, 0.0, 1.0, 0.0, 0.0, 1.0, 0.0, 1.0, 1.0, 0.0, 1.0, 0.0, 0.0, 1.0, 0.0, 1.0, 1.0, 0.0, 1.0, 0.0, 0.0, 1.0, 0.0, 1.0, 1.0, 0.0, 1.0, 0.0, 0.0, 1.0, 0.0, 1.0, 1.0, 0.0, 1.0, 0.5, 1.0, 0.9755, 0.6545, 0.7939, 0.09549, 0.2061, 0.09549, 0.02447, 0.6545, 0.5, 1.0, 0.933, 0.75, 0.933, 0.25, 0.5, 0.0, 0.06699, 0.25, 0.06699, 0.75, 0.0, 0.0, 1.0, 0.0, 1.0, 1.0, 0.0, 1.0, 0.5, 1.0, 0.933, 0.75, 0.933, 0.25, 0.5, 0.0, 0.06699, 0.25, 0.06699, 0.75, 0.0, 0.0, 1.0, 0.0, 1.0, 1.0, 0.0, 1.0, 0.0, 0.0, 1.0, 0.0, 1.0, 1.0, 0.0, 1.0, 0.0, 0.0, 1.0, 0.0, 1.0, 1.0, 0.0, 1.0, 0.0, 0.0, 1.0, 0.0, 1.0, 1.0, 0.0, 1.0, 0.0, 0.0, 1.0, 0.0, 1.0, 1.0, 0.0, 1.0, 0.0, 0.0, 1.0, 0.0, 1.0, 1.0, 0.0, 1.0, 0.0, 0.0, 1.0, 0.0, 1.0, 1.0, 0.0, 1.0, 0.0, 0.0, 1.0, 0.0, 1.0, 1.0, 0.0, 1.0, 0.0, 0.0, 1.0, 0.0, 1.0, 1.0, 0.0, 1.0, 0.0, 0.0, 1.0, 0.0, 1.0, 1.0, 0.0, 1.0, 0.0, 0.0, 1.0, 0.0, 1.0, 1.0, 0.0, 1.0, 0.0, 0.0, 1.0, 0.0, 1.0, 1.0, 0.0, 1.0, 0.0, 0.0, 1.0, 0.0, 1.0, 1.0, 0.0, 1.0, 0.0, 0.0, 1.0, 0.0, 1.0, 1.0, 0.0, 1.0, 0.5, 1.0, 0.933, 0.75, 0.933, 0.25, 0.5, 0.0, 0.06699, 0.25, 0.06699, 0.75, 0.0, 0.0, 1.0, 0.0, 1.0, 1.0, 0.0, 1.0, 0.0, 0.0, 1.0, 0.0, 1.0, 1.0, 0.0, 0.0, 1.0, 0.0, 1.0, 1.0, 0.0, 0.0, 1.0, 0.0, 1.0, 1.0, 0.0, 0.0, 1.0, 0.0, 1.0, 1.0, 0.0, 1.0, 0.0, 0.0, 1.0, 0.0, 1.0, 1.0, 0.0, 0.0, 1.0, 0.0, 1.0, 1.0, 0.0, 0.0, 1.0, 0.0, 1.0, 1.0, 0.0, 1.0, 0.5, 1.0, 0.9755, 0.6545, 0.7939, 0.09549, 0.2061, 0.09549, 0.02447, 0.6545, 0.0, 0.0, 1.0, 0.0, 1.0, 1.0, 0.0, 1.0, 0.5, 1.0, 0.9755, 0.6545, 0.7939, 0.09549, 0.2061, 0.09549, 0.02447, 0.6545, 0.0, 0.0, 1.0, 0.0, 1.0, 1.0, 0.5, 1.0, 0.933, 0.75, 0.933, 0.25, 0.5, 0.0, 0.06699, 0.25, 0.06699, 0.75, 0.5, 1.0, 0.8909, 0.8117, 0.9875, 0.3887, 0.7169, 0.04952, 0.2831, 0.04952, 0.01254, 0.3887, 0.1091, 0.8117, 0.5, 1.0, 0.9755, 0.6545, 0.7939, 0.09549, 0.2061, 0.09549, 0.02447, 0.6545, 0.5, 1.0, 0.8909, 0.8117, 0.9875, 0.3887, 0.7169, 0.04952, 0.2831, 0.04952, 0.01254, 0.3887, 0.1091, 0.8117, 0.0, 0.0, 1.0, 0.0, 1.0, 1.0, 0.0, 0.0, 1.0, 0.0, 1.0, 1.0, 0.0, 1.0, 0.0, 0.0, 1.0, 0.0, 1.0, 1.0, 0.0, 1.0, 0.0, 0.0, 1.0, 0.0, 1.0, 1.0, 0.0, 0.0, 1.0, 0.0, 1.0, 1.0, 0.0, 1.0, 0.5, 1.0, 0.8536, 0.8536, 1.0, 0.5, 0.8536, 0.1464, 0.5, 0.0, 0.1464, 0.1464, 0.0, 0.5, 0.1464, 0.8536, 0.3423, 0.0, 0.3423, 1.0, 0.0, 1.0, 1.171e-07, 5.594e-08, 0.0, 0.0, 0.0, 0.0, 0.0, 0.0, 0.0, 0.0, 1.0, 0.3271, 1.0, 0.6542, 0.6712, 0.6542, 0.6712, 0.3271, 0.0, 0.0, 1.0, 0.0, 1.0, 1.0, 0.0, 1.0, 0.0, 0.0, 1.0, 0.0, 1.0, 1.0, 0.0, 1.0, 0.0, 0.0, 1.0, 0.0, 1.0, 1.0, 0.0, 1.0, 0.0, 0.0, 1.0, 0.0, 1.0, 1.0, 0.0, 1.0, 0.0, 0.0, 1.0, 0.0, 1.0, 1.0, 0.0, 1.0, 0.0, 0.0, 1.0, 0.0, 1.0, 1.0, 0.0, 1.0, 0.0, 0.0, 1.0, 0.0, 1.0, 1.0, 0.0, 1.0, 0.0, 0.0, 1.0, 0.0, 1.0, 1.0, 0.0, 1.0, 0.0, 0.0, 1.0, 0.0, 1.0, 1.0, 0.0, 1.0, 0.0, 0.0, 1.0, 0.0, 1.0, 1.0, 0.0, 1.0, 0.0, 0.0, 1.0, 0.0, 1.0, 1.0, 0.0, 1.0, 0.0, 0.0, 1.0, 0.0, 1.0, 1.0, 0.0, 1.0, 0.0, 0.0, 1.0, 0.0, 1.0, 1.0, 0.0, 1.0, 0.5, 1.0, 0.75, 0.933, 0.933, 0.75, 1.0, 0.5, 0.933, 0.25, 0.75, 0.06699, 0.5, 0.0, 0.25, 0.06699, 0.06699, 0.25, 0.0, 0.5, 0.06699, 0.75, 0.25, 0.933, 0.0, 0.0, 1.0, 0.0, 1.0, 1.0, 0.0, 1.0, 0.0, 0.0, 1.0, 0.0, 1.0, 1.0, 0.0, 1.0, 0.0, 0.0, 1.0, 0.0, 1.0, 1.0, 0.0, 1.0, 0.0, 0.0, 1.0, 0.0, 1.0, 1.0, 0.0, 1.0, 0.0, 0.0, 1.0, 0.0, 1.0, 1.0, 0.0, 1.0, 0.0, 0.0, 1.0, 0.0, 1.0, 1.0, 0.0, 1.0, 0.0, 0.0, 1.0, 0.0, 1.0, 1.0, 0.0, 1.0, 0.0, 0.0, 1.0, 0.0, 1.0, 1.0, 0.0, 1.0, 0.0, 0.0, 1.0, 0.0, 1.0, 1.0, 0.0, 1.0, 0.0, 0.0, 1.0, 0.0, 1.0, 1.0, 0.0, 1.0, 0.0, 0.0, 1.0, 0.0, 1.0, 1.0, 0.0, 1.0, 0.0, 0.0, 1.0, 0.0, 1.0, 1.0, 0.0, 1.0, 0.0, 0.0, 1.0, 0.0, 1.0, 1.0, 0.0, 1.0, 0.0, 0.0, 1.0, 0.0, 1.0, 1.0, 0.0, 1.0, 0.0, 0.0, 1.0, 0.0, 1.0, 1.0, 0.0, 1.0, 0.0, 0.0, 1.0, 0.0, 1.0, 1.0, 0.0, 1.0, 0.0, 0.0, 1.0, 0.0, 1.0, 1.0, 0.0, 1.0, 0.0, 0.0, 1.0, 0.0, 1.0, 1.0, 0.0, 1.0, 0.0, 0.0, 1.0, 0.0, 1.0, 1.0, 0.0, 1.0, 0.0, 0.0, 1.0, 0.0, 1.0, 1.0, 0.0, 1.0, 0.0, 0.0, 1.0, 0.0, 1.0, 1.0, 0.0, 1.0, 0.0, 0.0, 1.0, 0.0, 1.0, 1.0, 0.0, 1.0, 0.0, 0.0, 1.0, 0.0, 1.0, 1.0, 0.0, 1.0, 0.0, 0.0, 1.0, 0.0, 1.0, 1.0, 0.0, 1.0, 0.0, 0.0, 1.0, 0.0, 1.0, 1.0, 0.0, 1.0, 0.0, 0.0, 1.0, 0.0, 1.0, 1.0, 0.0, 1.0, 0.0, 0.0, 1.0, 0.0, 1.0, 1.0, 0.0, 1.0, 0.0, 0.0, 1.0, 0.0, 1.0, 1.0, 0.0, 1.0, 0.0, 0.0, 1.0, 0.0, 1.0, 1.0, 0.0, 1.0, 0.0, 0.0, 1.0, 0.0, 1.0, 1.0, 0.0, 1.0, 0.0, 0.0, 1.0, 0.0, 1.0, 1.0, 0.0, 1.0, 0.0, 0.0, 1.0, 0.0, 1.0, 1.0, 0.0, 1.0, 0.0, 0.0, 1.0, 0.0, 1.0, 1.0, 0.0, 1.0, 0.0, 0.0, 1.0, 0.0, 1.0, 1.0, 0.0, 1.0, 0.0, 0.0, 1.0, 0.0, 1.0, 1.0, 0.0, 1.0, 0.0, 0.0, 1.0, 0.0, 1.0, 1.0, 0.0, 1.0, 0.0, 0.0, 1.0, 0.0, 1.0, 1.0, 0.0, 1.0, 0.0, 0.0, 1.0, 0.0, 1.0, 1.0, 0.0, 1.0, 0.0, 0.0, 1.0, 0.0, 1.0, 1.0, 0.0, 1.0, 0.0, 0.0, 1.0, 0.0, 1.0, 1.0, 0.0, 1.0, 0.0, 0.0, 1.0, 0.0, 1.0, 1.0, 0.0, 1.0, 0.0, 0.0, 1.0, 0.0, 1.0, 1.0, 0.0, 1.0, 0.0, 0.0, 1.0, 0.0, 1.0, 1.0, 0.0, 1.0, 0.0, 0.0, 1.0, 0.0, 1.0, 1.0, 0.0, 1.0, 0.0, 0.0, 1.0, 0.0, 1.0, 1.0, 0.0, 1.0, 0.0, 0.0, 1.0, 0.0, 1.0, 1.0, 0.0, 1.0, 0.0, 0.0, 1.0, 0.0, 1.0, 1.0, 0.0, 1.0, 0.0, 0.0, 0.0, 0.0, 0.0, 0.0, 0.0, 0.0, 0.3423, 1.0, 0.3423, 0.0, 0.6712, 0.0, 0.6712, 1.0, 0.0, 0.0, 1.0, 0.0, 1.0, 1.0, 0.0, 1.0, 0.0, 0.0, 1.0, 0.0, 1.0, 1.0, 0.0, 1.0, 0.0, 0.0, 1.0, 0.0, 1.0, 1.0, 0.0, 1.0, 0.0, 0.0, 1.0, 0.0, 1.0, 1.0, 0.0, 1.0, 0.0, 0.0, 1.0, 0.0, 1.0, 1.0, 0.0, 1.0, 0.0, 0.0, 1.0, 0.0, 1.0, 1.0, 0.0, 1.0, 0.0, 0.0, 1.0, 0.0, 1.0, 1.0, 0.0, 1.0, 0.0, 0.0, 1.0, 0.0, 1.0, 1.0, 0.0, 1.0, 0.0, 0.0, 1.0, 0.0, 1.0, 1.0, 0.0, 1.0, 0.0, 0.0, 1.0, 0.0, 1.0, 1.0, 0.0, 1.0, 0.0, 0.0, 1.0, 0.0, 1.0, 1.0, 0.0, 1.0, 0.0, 0.0, 1.0, 0.0, 1.0, 1.0, 0.0, 1.0, 0.0, 0.0, 1.0, 0.0, 1.0, 1.0, 0.0, 1.0, 0.0, 0.0, 1.0, 0.0, 1.0, 1.0, 0.0, 1.0, 0.0, 0.0, 1.0, 0.0, 1.0, 1.0, 0.0, 1.0, 0.0, 0.0, 1.0, 0.0, 1.0, 1.0, 0.0, 1.0, 0.0, 0.0, 1.0, 0.0, 1.0, 1.0, 0.0, 1.0, 0.0, 0.0, 1.0, 0.0, 1.0, 1.0, 0.0, 1.0, 0.0, 0.0, 1.0, 0.0, 1.0, 1.0, 0.0, 1.0, 0.0, 0.0, 1.0, 0.0, 1.0, 1.0, 0.0, 1.0, 0.0, 0.0, 1.0, 0.0, 1.0, 1.0, 0.0, 1.0, 0.0, 0.0, 1.0, 0.0, 1.0, 1.0, 0.0, 1.0, 0.0, 0.0, 1.0, 0.0, 1.0, 1.0, 0.0, 1.0, 0.0, 0.0, 1.0, 0.0, 1.0, 1.0, 0.0, 1.0, 0.0, 0.0, 1.0, 0.0, 1.0, 1.0, 0.0, 1.0, 0.0, 0.0, 1.0, 0.0, 1.0, 1.0, 0.0, 1.0, 0.0, 0.0, 1.0, 0.0, 1.0, 1.0, 0.0, 1.0, 0.0, 0.0, 1.0, 0.0, 1.0, 1.0, 0.0, 1.0, 0.0, 0.0, 1.0, 0.0, 1.0, 1.0, 0.0, 1.0, 0.0, 0.0, 1.0, 0.0, 1.0, 1.0, 0.0, 1.0, 0.0, 0.0, 1.0, 0.0, 1.0, 1.0, 0.0, 1.0, 0.0, 0.0, 1.0, 0.0, 1.0, 1.0, 0.0, 1.0, 0.0, 0.0, 1.0, 0.0, 1.0, 1.0, 0.0, 1.0, 0.0, 0.0, 1.0, 0.0, 1.0, 1.0, 0.0, 1.0, 0.0, 0.0, 1.0, 0.0, 1.0, 1.0, 0.0, 1.0, 0.0, 0.0, 1.0, 0.0, 1.0, 1.0, 0.0, 1.0, 0.0, 0.0, 1.0, 0.0, 1.0, 1.0, 0.0, 1.0, 0.0, 0.0, 1.0, 0.0, 1.0, 1.0, 0.0, 1.0, 0.0, 0.0, 1.0, 0.0, 1.0, 1.0, 0.0, 1.0, 0.0, 0.0, 1.0, 0.0, 1.0, 1.0, 0.0, 1.0, 0.0, 0.0, 1.0, 0.0, 1.0, 1.0, 0.0, 1.0, 0.0, 0.0, 1.0, 0.0, 1.0, 1.0, 0.0, 1.0, 0.0, 0.0, 1.0, 0.0, 1.0, 1.0, 0.0, 1.0, 0.0, 0.0, 1.0, 0.0, 1.0, 1.0, 0.0, 1.0, 0.0, 0.0, 1.0, 0.0, 1.0, 1.0, 0.0, 1.0, 0.0, 0.0, 1.0, 0.0, 1.0, 1.0, 0.0, 1.0, 0.0, 0.0, 1.0, 0.0, 1.0, 1.0, 0.0, 1.0, 0.0, 0.0, 1.0, 0.0, 1.0, 1.0, 0.0, 1.0, 0.0, 0.0, 1.0, 0.0, 1.0, 1.0, 0.0, 1.0, 0.0, 0.0, 1.0, 0.0, 1.0, 1.0, 0.0, 1.0, 0.0, 0.0, 1.0, 0.0, 1.0, 1.0, 0.0, 1.0, 0.0, 0.0, 1.0, 0.0, 1.0, 1.0, 0.0, 1.0, 0.0, 0.0, 1.0, 0.0, 1.0, 1.0, 0.0, 1.0, 0.0, 0.0, 1.0, 0.0, 1.0, 1.0, 0.0, 1.0, 0.0, 0.0, 1.0, 0.0, 1.0, 1.0, 0.0, 1.0, 0.0, 0.0, 1.0, 0.0, 1.0, 1.0, 0.0, 1.0, 0.0, 0.0, 1.0, 0.0, 1.0, 1.0, 0.0, 1.0, 0.0, 0.0, 1.0, 0.0, 1.0, 1.0, 0.0, 1.0, 0.0, 0.0, 1.0, 0.0, 1.0, 1.0, 0.0, 1.0, 0.0, 0.0, 1.0, 0.0, 1.0, 1.0, 0.0, 1.0, 0.0, 0.0, 1.0, 0.0, 1.0, 1.0, 0.0, 1.0, 0.5, 1.0, 0.7034, 0.9568, 0.8716, 0.8346, 0.9755, 0.6545, 0.9973, 0.4477, 0.933, 0.25, 0.7939, 0.09549, 0.604, 0.01093, 0.396, 0.01093, 0.2061, 0.09549, 0.06699, 0.25, 0.002739, 0.4477, 0.02447, 0.6545, 0.1284, 0.8346, 0.2966, 0.9568, 0.0, 0.0, 1.0, 0.0, 1.0, 1.0, 0.0, 1.0, 0.0, 0.0, 1.0, 0.0, 1.0, 1.0, 0.0, 1.0, 0.0, 0.0, 1.0, 0.0, 1.0, 1.0, 0.0, 1.0, 0.0, 0.0, 1.0, 0.0, 1.0, 1.0, 0.0, 1.0, 0.0, 0.0, 1.0, 0.0, 1.0, 1.0, 0.0, 1.0, 0.0, 0.0, 1.0, 0.0, 1.0, 1.0, 0.0, 1.0, 0.0, 0.0, 1.0, 0.0, 1.0, 1.0, 0.0, 1.0, 0.0, 0.0, 1.0, 0.0, 1.0, 1.0, 0.0, 1.0, 0.0, 0.0, 1.0, 0.0, 1.0, 1.0, 0.0, 1.0, 0.0, 0.0, 1.0, 0.0, 1.0, 1.0, 0.0, 1.0, 0.0, 0.0, 1.0, 0.0, 1.0, 1.0, 0.0, 1.0, 0.0, 0.0, 1.0, 0.0, 1.0, 1.0, 0.0, 1.0, 0.0, 0.0, 1.0, 0.0, 1.0, 1.0, 0.0, 1.0, 0.0, 0.0, 1.0, 0.0, 1.0, 1.0, 0.0, 1.0, 1.0, 0.0, 0.0, 0.0, 0.0, 0.0, 1.0, 0.0, 1.0, 0.0, 0.0, 0.0, 0.0, 0.0, 1.0, 0.0, 0.5, 0.0, 0.8536, 0.1464, 0.8536, 0.1464, 0.5, 0.0, 0.0473, 0.344, 0.1893, 0.1632, 0.2083, 0.1868, 0.07376, 0.3581, 0.2044, 0.9104, 0.05557, 0.7529, 0.08159, 0.7456, 0.2226, 0.8948, 0.1464, 0.1464, 0.5, 0.0, 0.5, 0.0, 0.1464, 0.1464, 1.0, 0.0, 0.0, 0.0, 0.0, 0.0, 1.0, 0.0, 1.0, 0.0, 0.0, 0.0, 0.0, 0.0, 1.0, 0.0, 0.3007, 0.0993, 0.4014, 0.04153, 0.4093, 0.07152, 0.3138, 0.1263, 0.0, 1.0, 1.0, 1.0, 1.0, 1.0, 0.0, 1.0, 0.0, 0.0, 1.0, 0.0, 1.0, 1.0, 0.0, 1.0, 0.0, 0.0, 1.0, 0.0, 1.0, 1.0, 0.0, 1.0, 0.0, 0.0, 1.0, 0.0, 1.0, 1.0, 0.0, 1.0, 0.0, 0.0, 1.0, 0.0, 1.0, 1.0, 0.0, 1.0, 0.0, 0.0, 1.0, 0.0, 1.0, 1.0, 0.0, 1.0, 0.0, 0.0, 1.0, 0.0, 1.0, 1.0, 0.0, 1.0, 0.0, 0.0, 1.0, 0.0, 1.0, 1.0, 0.0, 1.0, 0.0, 0.0, 1.0, 0.0, 1.0, 1.0, 0.0, 1.0, 0.0, 0.0, 1.0, 0.0, 1.0, 1.0, 0.0, 1.0, 0.0, 0.0, 1.0, 0.0, 1.0, 1.0, 0.0, 1.0, 0.0, 0.0, 1.0, 0.0, 1.0, 1.0, 0.0, 1.0, 0.0, 0.0, 1.0, 0.0, 1.0, 1.0, 0.0, 1.0, 0.0, 0.0, 1.0, 0.0, 1.0, 1.0, 0.0, 1.0, 0.0, 0.0, 1.0, 0.0, 1.0, 1.0, 0.0, 1.0, 0.0, 0.0, 1.0, 0.0, 1.0, 1.0, 0.0, 1.0, 0.0, 0.0, 1.0, 0.0, 1.0, 1.0, 0.0, 1.0, 0.0, 0.0, 1.0, 0.0, 1.0, 1.0, 0.0, 1.0, 0.0, 0.0, 1.0, 0.0, 1.0, 1.0, 0.0, 1.0, 0.0, 0.0, 1.0, 0.0, 1.0, 1.0, 0.0, 1.0, 0.5, 1.0, 0.8536, 0.8536, 1.0, 0.5, 0.8536, 0.1464, 0.5, 0.0, 0.1464, 0.1464, 0.0, 0.5, 0.1464, 0.8536, 1.0, 0.0, 1.0, 0.3271, 0.6712, 0.3271, 0.6712, 0.0, 0.5, 1.0, 0.8536, 0.8536, 1.0, 0.5, 0.8536, 0.1464, 0.5, 0.0, 0.1464, 0.1464, 0.0, 0.5, 0.1464, 0.8536, 0.5, 1.0, 0.933, 0.75, 0.933, 0.25, 0.5, 0.0, 0.06699, 0.25, 0.06699, 0.75, 0.0, 0.0, 1.0, 0.0, 1.0, 1.0, 0.0, 1.0, 0.0, 0.0, 1.0, 0.0, 1.0, 1.0, 0.0, 1.0, 0.0, 0.0, 1.0, 0.0, 1.0, 1.0, 0.0, 1.0, 0.0, 0.0, 1.0, 0.0, 1.0, 1.0, 0.0, 1.0, 0.0, 0.0, 1.0, 0.0, 1.0, 1.0, 0.0, 1.0, 0.5, 1.0, 0.9755, 0.6545, 0.7939, 0.09549, 0.2061, 0.09549, 0.02447, 0.6545, 0.5, 1.0, 0.933, 0.75, 0.933, 0.25, 0.5, 0.0, 0.06699, 0.25, 0.06699, 0.75, 0.5, 1.0, 0.933, 0.75, 0.933, 0.25, 0.5, 0.0, 0.06699, 0.25, 0.06699, 0.75, 1.0, 0.0, 0.0, 0.0, 0.0, 0.0, 1.0, 0.0, 0.4014, 0.04153, 0.647, 0.0, 0.642, 0.03217, 0.4093, 0.07152, 0.8536, 0.1464, 1.0, 0.5, 1.0, 0.5, 0.8536, 0.1464, 0.4208, 0.9978, 0.2044, 0.9104, 0.2226, 0.8948, 0.4276, 0.9776, 1.0, 0.0, 0.0, 0.0, 0.0, 0.0, 1.0, 0.0, 1.0, 0.0, 0.0, 0.0, 0.0, 0.0, 1.0, 0.0, 1.0, 0.9126, 0.8018, 0.952, 0.7886, 0.9342, 0.9764, 0.8968, 0.0, 0.5526, 0.0473, 0.344, 0.07376, 0.3581, 0.02894, 0.5557, 0.647, 0.0, 1.0, 0.0493, 0.9764, 0.07888, 0.642, 0.03217, 1.0, 0.0, 0.0, 0.0, 0.0, 0.0, 1.0, 0.0, 0.6673, 1.0, 0.4208, 0.9978, 0.4276, 0.9776, 0.6611, 0.9796, 0.8018, 0.952, 0.6673, 1.0, 0.6611, 0.9796, 0.7886, 0.9342, 0.0, 1.0, 1.0, 1.0, 1.0, 1.0, 0.0, 1.0, 0.1893, 0.1632, 0.3007, 0.0993, 0.3138, 0.1263, 0.2083, 0.1868, 1.0, 0.0, 0.0, 0.0, 0.0, 0.0, 1.0, 0.0, 0.05557, 0.7529, 0.0, 0.5526, 0.02894, 0.5557, 0.08159, 0.7456, 1.0, 0.0, 0.0, 0.0, 0.0, 0.0, 1.0, 0.0])
me_cylinder_001.materials.append(mat_material_001)
me_cylinder_001.materials.append(mat_material_003)
me_cylinder_001.materials.append(mat_material_004)
me_cylinder_001.materials.append(mat_material_005)
me_cylinder_001.materials.append(mat_material_006)
me_cylinder_001.use_remesh_preserve_volume = False
me_cylinder_001.use_remesh_preserve_attributes = False
me_cylinder_001.use_mirror_vertex_groups = False
me_cylinder_001.update()
me_cube_001 = bpy.data.meshes.new('Cube.001')
me_cube_001.from_pydata([(-1.0, -1.0, -1.0), (-1.0, -1.0, 1.0), (-1.0, 1.0, -1.0), (-1.0, 1.0, 1.0), (1.0, -1.0, -1.0), (1.0, -1.0, 1.0), (1.0, 1.0, -1.0), (1.0, 1.0, 1.0)], [], [(1, 3, 2, 0), (3, 7, 6, 2), (7, 5, 4, 6), (5, 1, 0, 4), (0, 2, 6, 4), (5, 7, 3, 1)])
_uv = me_cube_001.uv_layers.new(name='UVMap')
_uv.uv.foreach_set('vector', [0.3333, 0.3333, 0.3333, 3.974e-08, 0.6667, 0.0, 0.6667, 0.3333, 3.974e-08, 0.6667, 0.0, 0.3333, 0.3333, 0.3333, 0.3333, 0.6667, 1.291e-07, 0.3333, 0.0, 8.941e-08, 0.3333, 0.0, 0.3333, 0.3333, 0.3333, 0.3333, 0.6667, 0.3333, 0.6667, 0.6667, 0.3333, 0.6667, 1.0, 0.0, 1.0, 0.3333, 0.6667, 0.3333, 0.6667, 2.98e-08, 0.0, 0.6667, 0.3333, 0.6667, 0.3333, 1.0, 4.967e-08, 1.0])
me_cube_001.materials.append(mat_material_002)
me_cube_001.use_remesh_preserve_volume = False
me_cube_001.use_remesh_preserve_attributes = False
me_cube_001.use_mirror_vertex_groups = False
me_cube_001.update()
me_cube_002 = bpy.data.meshes.new('Cube.002')
me_cube_002.from_pydata([(-1.0, -1.0, -1.0), (-1.0, -1.0, 1.0), (-1.0, 1.0, -1.0), (-1.0, 1.0, 1.0), (1.0, -1.0, -1.0), (1.0, -1.0, 1.0), (1.0, 1.0, -1.0), (1.0, 1.0, 1.0)], [], [(1, 3, 2, 0), (3, 7, 6, 2), (7, 5, 4, 6), (5, 1, 0, 4), (0, 2, 6, 4), (5, 7, 3, 1)])
_uv = me_cube_002.uv_layers.new(name='UVMap')
_uv.uv.foreach_set('vector', [0.3333, 0.3333, 0.3333, 3.974e-08, 0.6667, 0.0, 0.6667, 0.3333, 3.974e-08, 0.6667, 0.0, 0.3333, 0.3333, 0.3333, 0.3333, 0.6667, 1.291e-07, 0.3333, 0.0, 8.941e-08, 0.3333, 0.0, 0.3333, 0.3333, 0.3333, 0.3333, 0.6667, 0.3333, 0.6667, 0.6667, 0.3333, 0.6667, 1.0, 0.0, 1.0, 0.3333, 0.6667, 0.3333, 0.6667, 2.98e-08, 0.0, 0.6667, 0.3333, 0.6667, 0.3333, 1.0, 4.967e-08, 1.0])
me_cube_002.materials.append(mat_material_002)
me_cube_002.use_remesh_preserve_volume = False
me_cube_002.use_remesh_preserve_attributes = False
me_cube_002.use_mirror_vertex_groups = False
me_cube_002.update()
me_cube_004 = bpy.data.meshes.new('Cube.004')
me_cube_004.from_pydata([(-1.0, -1.0, -1.0), (-1.0, -1.0, 1.0), (-1.0, 1.0, -1.0), (-1.0, 1.0, 1.0), (1.0, -1.0, -1.0), (1.0, -1.0, 1.0), (1.0, 1.0, -1.0), (1.0, 1.0, 1.0)], [], [(1, 3, 2, 0), (3, 7, 6, 2), (7, 5, 4, 6), (5, 1, 0, 4), (0, 2, 6, 4), (5, 7, 3, 1)])
_uv = me_cube_004.uv_layers.new(name='UVMap')
_uv.uv.foreach_set('vector', [0.3333, 0.3333, 0.3333, 3.974e-08, 0.6667, 0.0, 0.6667, 0.3333, 3.974e-08, 0.6667, 0.0, 0.3333, 0.3333, 0.3333, 0.3333, 0.6667, 1.291e-07, 0.3333, 0.0, 8.941e-08, 0.3333, 0.0, 0.3333, 0.3333, 0.3333, 0.3333, 0.6667, 0.3333, 0.6667, 0.6667, 0.3333, 0.6667, 1.0, 0.0, 1.0, 0.3333, 0.6667, 0.3333, 0.6667, 2.98e-08, 0.0, 0.6667, 0.3333, 0.6667, 0.3333, 1.0, 4.967e-08, 1.0])
me_cube_004.materials.append(mat_material_007)
me_cube_004.use_remesh_preserve_volume = False
me_cube_004.use_remesh_preserve_attributes = False
me_cube_004.use_mirror_vertex_groups = False
me_cube_004.update()
me_cube_005 = bpy.data.meshes.new('Cube.005')
me_cube_005.from_pydata([(-1.0, -1.0, -1.0), (-1.0, -1.0, 1.0), (-1.0, 1.0, -1.0), (-1.0, 1.0, 1.0), (1.0, -1.0, -1.0), (1.0, -1.0, 1.0), (1.0, 1.0, -1.0), (1.0, 1.0, 1.0)], [], [(1, 3, 2, 0), (3, 7, 6, 2), (7, 5, 4, 6), (5, 1, 0, 4), (0, 2, 6, 4), (5, 7, 3, 1)])
_uv = me_cube_005.uv_layers.new(name='UVMap')
_uv.uv.foreach_set('vector', [0.3333, 0.3333, 0.3333, 3.974e-08, 0.6667, 0.0, 0.6667, 0.3333, 3.974e-08, 0.6667, 0.0, 0.3333, 0.3333, 0.3333, 0.3333, 0.6667, 1.291e-07, 0.3333, 0.0, 8.941e-08, 0.3333, 0.0, 0.3333, 0.3333, 0.3333, 0.3333, 0.6667, 0.3333, 0.6667, 0.6667, 0.3333, 0.6667, 1.0, 0.0, 1.0, 0.3333, 0.6667, 0.3333, 0.6667, 2.98e-08, 0.0, 0.6667, 0.3333, 0.6667, 0.3333, 1.0, 4.967e-08, 1.0])
me_cube_005.materials.append(mat_material_008)
me_cube_005.use_remesh_preserve_volume = False
me_cube_005.use_remesh_preserve_attributes = False
me_cube_005.use_mirror_vertex_groups = False
me_cube_005.update()

# ---- objects
ob_cube_006 = bpy.data.objects.new('Cube.006', me_cube_006)
ob_cube_001 = bpy.data.objects.new('Cube.001', me_cube)
ob_cylinder_003 = bpy.data.objects.new('Cylinder.003', me_cylinder_003)
ob_cylinder_002 = bpy.data.objects.new('Cylinder.002', me_cylinder)
ob_cube = bpy.data.objects.new('Cube', me_cube_003)
ob_cylinder = bpy.data.objects.new('Cylinder', me_cylinder_002)
ob_cylinder_001 = bpy.data.objects.new('Cylinder.001', me_cylinder_001)
ob_cube_002 = bpy.data.objects.new('Cube.002', me_cube_001)
ob_cube_003 = bpy.data.objects.new('Cube.003', me_cube_002)
ob_cube_004 = bpy.data.objects.new('Cube.004', me_cube_004)
ob_cube_005 = bpy.data.objects.new('Cube.005', me_cube_005)

# ---- transforms, parenting, visibility, modifiers, constraints
ob_cube_006.location = (1.077, -1.232, 0.7803)
ob_cube_006.scale = (0.1422, 0.1422, 0.05085)
ob_cube_006.lineart.crease_threshold = 0.0
ob_cube_001.location = (-0.5666, -1.867, 0.4099)
ob_cube_001.scale = (-0.04391, -0.04391, -0.4155)
ob_cube_001.lineart.crease_threshold = 0.0
ob_cylinder_003.location = (-0.06743, -1.73, 0.4807)
ob_cylinder_003.scale = (0.4446, 0.5398, -0.06932)
ob_cylinder_003.lineart.crease_threshold = 0.0
ob_cylinder_002.location = (-0.06743, -1.106, 0.4807)
ob_cylinder_002.rotation_euler = (1.571, 7.55e-08, 3.142)
ob_cylinder_002.scale = (0.01658, 0.01658, 0.2289)
ob_cylinder_002.lineart.crease_threshold = 0.0
ob_cube.location = (1.085, -1.687, 0.8721)
ob_cube.scale = (-0.2001, -0.2001, -0.03789)
ob_cube.lineart.crease_threshold = 0.0
ob_cylinder.location = (-0.4074, -0.4672, 3.086)
ob_cylinder.scale = (0.2513, 0.2513, 0.7164)
ob_cylinder.lineart.crease_threshold = 0.0
ob_cylinder_001.location = (0.0, 0.0, 0.8885)
ob_cylinder_001.scale = (1.0, 1.0, 0.891)
ob_cylinder_001.lineart.crease_threshold = 0.0
ob_cube_002.location = (-0.07169, -1.867, 0.7739)
ob_cube_002.rotation_euler = (-0.0, 1.571, 0.0)
ob_cube_002.scale = (-0.04391, -0.04391, -0.4618)
ob_cube_002.lineart.crease_threshold = 0.0
ob_cube_003.location = (0.4288, -1.867, 0.4099)
ob_cube_003.scale = (-0.04391, -0.04391, -0.4155)
ob_cube_003.lineart.crease_threshold = 0.0
ob_cube_004.location = (0.4288, -1.867, 0.04638)
ob_cube_004.rotation_euler = (1.571, -0.0, 0.0)
ob_cube_004.scale = (-0.04391, -0.04391, -0.1682)
ob_cube_004.lineart.crease_threshold = 0.0
ob_cube_005.location = (-0.5694, -1.867, 0.04638)
ob_cube_005.rotation_euler = (1.571, -0.0, 0.0)
ob_cube_005.scale = (-0.04391, -0.04391, -0.1682)
ob_cube_005.lineart.crease_threshold = 0.0

# ---- collection membership
col_collection_1.objects.link(ob_cube_006)
col_collection_1.objects.link(ob_cube_001)
col_collection_1.objects.link(ob_cylinder_003)
col_collection_1.objects.link(ob_cylinder_002)
col_collection_1.objects.link(ob_cube)
col_collection_1.objects.link(ob_cylinder)
col_collection_1.objects.link(ob_cylinder_001)
col_collection_1.objects.link(ob_cube_002)
col_collection_1.objects.link(ob_cube_003)
col_collection_1.objects.link(ob_cube_004)
col_collection_1.objects.link(ob_cube_005)

# ---- scene / render settings (as saved in the file)
scene.frame_start = 1; scene.frame_end = 250; scene.frame_set(1)
scene.render.engine = 'BLENDER_EEVEE_NEXT'
scene.render.resolution_percentage = 50
scene.render.dither_intensity = 0.0
scene.cycles.use_denoising = False
scene.cycles.samples = 10
scene.cycles.sampling_pattern = 'TABULATED_SOBOL'
scene.cycles.light_sampling_threshold = 0.0
scene.cycles.use_adaptive_sampling = False
scene.cycles.use_light_tree = False
scene.cycles.blur_glossy = 0.0
scene.cycles.pixel_filter_type = 'GAUSSIAN'
scene.cycles.sample_clamp_indirect = 0.0
scene.view_settings.view_transform = 'Standard'
bpy.context.view_layer.update()

# ---- added for rendering (the .blend has no active camera and no usable light): camera, sun
cam_auto = bpy.data.cameras.new('AutoCamera')
cam_auto.lens = 50.0
cam_auto.sensor_width = 36.0
cam_auto.clip_end = 1000.0
ob_auto_camera = bpy.data.objects.new('AutoCamera', cam_auto)
scene.collection.objects.link(ob_auto_camera)
ob_auto_camera.location = (5.56626, -6.93755, 6.11766)
ob_auto_camera.rotation_euler = (1.09748, -7.21219e-08, 0.694738)
scene.camera = ob_auto_camera
light_auto_sun = bpy.data.lights.new('AutoSun', 'SUN')
light_auto_sun.energy = 3.0
light_auto_sun.angle = 0.0523599
ob_auto_sun = bpy.data.objects.new('AutoSun', light_auto_sun)
scene.collection.objects.link(ob_auto_sun)
ob_auto_sun.rotation_euler = (0.872665, 0.174533, 0.523599)
bpy.context.view_layer.update()
